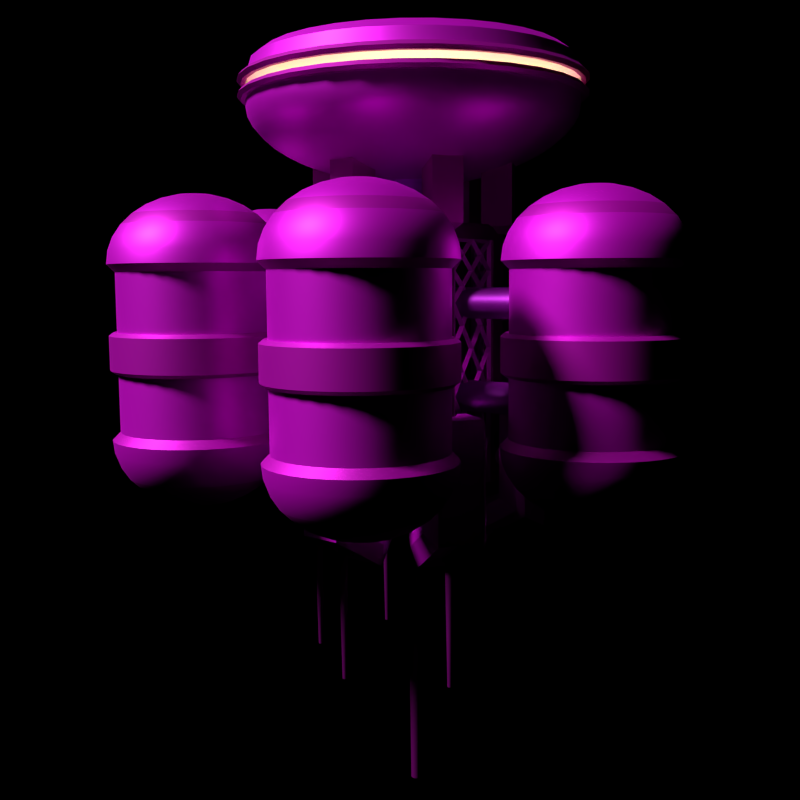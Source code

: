 # Source: 44_Independent_Skymining.blend  (saved by Blender 3.6.11; exported with 4.5.12 LTS)
import bpy
from mathutils import Matrix  # noqa: F401  (used for matrix-valued properties, if any)

bpy.ops.wm.read_factory_settings(use_empty=True)
scene = bpy.context.scene
scene.name = 'Scene'

# ---- collections
col_camera = bpy.data.collections.new('Camera'); scene.collection.children.link(col_camera)
col_ship = bpy.data.collections.new('Ship'); scene.collection.children.link(col_ship)
col_empties = bpy.data.collections.new('Empties'); scene.collection.children.link(col_empties)
col_es_camera = bpy.data.collections.new('ES Camera'); scene.collection.children.link(col_es_camera)
col_es_camera_001 = bpy.data.collections.new('ES Camera.001'); scene.collection.children.link(col_es_camera_001)

# ---- images (referenced by path relative to the original .blend; pixels are not part of the script)
import os
ASSET_DIR = os.environ.get("B2B_ASSET_DIR", "")  # directory of the original .blend (textures are referenced by path, not embedded)
HERE = os.path.dirname(os.path.abspath(__file__))  # packed textures are extracted next to this script under _unpacked/

def load_image(name, relpath, width, height, colorspace="sRGB"):
    """Load a texture the original file referenced (path relative to the .blend, or extracted next to this script)."""
    p = next((c for c in (os.path.join(HERE, relpath), os.path.join(ASSET_DIR, relpath)) if relpath and os.path.exists(c)), "")
    if p:
        img = bpy.data.images.load(p, check_existing=True)
        img.name = name
    else:  # same state as the original file: an image datablock whose file is absent (Cycles renders it pink)
        img = bpy.data.images.new(name, width, height)
        img.source = "FILE"
        img.filepath = "//" + (relpath or name)
    img.colorspace_settings.name = colorspace
    return img
img_indie_skymining = load_image('Indie Skymining', 'Indie Skymining.png', 1024, 1024, 'sRGB')

# ---- materials (node trees are filled in below, after node groups)
mat_pale_slate = bpy.data.materials.new('Pale Slate')
mat_pale_slate.diffuse_color = (0.6105, 0.6038, 0.6105, 1.0)
mat_nobel = bpy.data.materials.new('Nobel')
mat_nobel.diffuse_color = (0.4621, 0.4125, 0.4233, 1.0)
mat_rock_blue = bpy.data.materials.new('Rock Blue')
mat_rock_blue.diffuse_color = (0.3372, 0.4621, 0.5647, 1.0)
mat_electric_yellow_glow = bpy.data.materials.new('Electric Yellow Glow')
mat_electric_yellow_glow.diffuse_color = (0.9647, 0.9047, 0.3231, 1.0)
mat_dusty_gray = bpy.data.materials.new('Dusty Gray')
mat_dusty_gray.diffuse_color = (0.3813, 0.314, 0.3325, 1.0)
mat_flint = bpy.data.materials.new('Flint')
mat_flint.diffuse_color = (0.159, 0.1529, 0.1441, 1.0)
mat_spicy_pink = bpy.data.materials.new('Spicy Pink')
mat_spicy_pink.diffuse_color = (0.1878, 0.15, 0.159, 1.0)
mat_raven = bpy.data.materials.new('Raven')
mat_raven.diffuse_color = (0.2016, 0.2232, 0.2582, 1.0)

# ---- material node trees
mat_pale_slate.use_nodes = True; mat_pale_slate.node_tree.nodes.clear()
_N = mat_pale_slate.node_tree.nodes; _L = mat_pale_slate.node_tree.links
n0 = _N.new('ShaderNodeOutputMaterial'); n0.name = 'Material Output'; n0.location = (300, 300)
n1 = _N.new('ShaderNodeTexImage'); n1.name = 'Image Texture'; n1.location = (-539, 317)
n1.image = img_indie_skymining
n2 = _N.new('ShaderNodeBsdfPrincipled'); n2.name = 'Principled BSDF'; n2.location = (10, 300)
n2.distribution = 'GGX'
n2.subsurface_method = 'BURLEY'
n2.inputs[1].default_value = 0.7
n2.inputs[3].default_value = 1.45
n2.inputs[27].default_value = (0.0, 0.0, 0.0, 1.0)
n2.inputs[28].default_value = 1.0
n3 = _N.new('ShaderNodeMix'); n3.name = 'Mix'; n3.location = (-215, 343)
n3.data_type = 'RGBA'
n3.blend_type = 'MULTIPLY'
n3.inputs[6].default_value = (0.6105, 0.6038, 0.6105, 1.0)
_L.new(n2.outputs[0], n0.inputs[0])
_L.new(n1.outputs[1], n3.inputs[0])
_L.new(n3.outputs[2], n2.inputs[0])
_L.new(n1.outputs[0], n3.inputs[7])
n0.is_active_output = True
mat_nobel.use_nodes = True; mat_nobel.node_tree.nodes.clear()
_N = mat_nobel.node_tree.nodes; _L = mat_nobel.node_tree.links
n0 = _N.new('ShaderNodeOutputMaterial'); n0.name = 'Material Output'; n0.location = (300, 300)
n1 = _N.new('ShaderNodeTexImage'); n1.name = 'Image Texture'; n1.location = (-539, 317)
n1.image = img_indie_skymining
n2 = _N.new('ShaderNodeBsdfPrincipled'); n2.name = 'Principled BSDF'; n2.location = (10, 300)
n2.distribution = 'GGX'
n2.subsurface_method = 'BURLEY'
n2.inputs[1].default_value = 0.7
n2.inputs[3].default_value = 1.45
n2.inputs[27].default_value = (0.0, 0.0, 0.0, 1.0)
n2.inputs[28].default_value = 1.0
n3 = _N.new('ShaderNodeMix'); n3.name = 'Mix'; n3.location = (-215, 343)
n3.data_type = 'RGBA'
n3.blend_type = 'MULTIPLY'
n3.inputs[6].default_value = (0.4621, 0.4125, 0.4233, 1.0)
_L.new(n2.outputs[0], n0.inputs[0])
_L.new(n1.outputs[1], n3.inputs[0])
_L.new(n3.outputs[2], n2.inputs[0])
_L.new(n1.outputs[0], n3.inputs[7])
n0.is_active_output = True
mat_rock_blue.use_nodes = True; mat_rock_blue.node_tree.nodes.clear()
_N = mat_rock_blue.node_tree.nodes; _L = mat_rock_blue.node_tree.links
n0 = _N.new('ShaderNodeOutputMaterial'); n0.name = 'Material Output'; n0.location = (300, 300)
n1 = _N.new('ShaderNodeTexImage'); n1.name = 'Image Texture'; n1.location = (-539, 317)
n1.image = img_indie_skymining
n2 = _N.new('ShaderNodeMix'); n2.name = 'Mix'; n2.location = (-215, 343)
n2.data_type = 'RGBA'
n2.blend_type = 'MULTIPLY'
n2.inputs[6].default_value = (0.3372, 0.4621, 0.5647, 1.0)
n3 = _N.new('ShaderNodeBsdfPrincipled'); n3.name = 'Principled BSDF'; n3.location = (10, 300)
n3.distribution = 'GGX'
n3.subsurface_method = 'BURLEY'
n3.inputs[1].default_value = 0.7
n3.inputs[3].default_value = 1.45
n3.inputs[27].default_value = (0.0, 0.0, 0.0, 1.0)
n3.inputs[28].default_value = 1.0
_L.new(n3.outputs[0], n0.inputs[0])
_L.new(n1.outputs[1], n2.inputs[0])
_L.new(n1.outputs[0], n2.inputs[7])
_L.new(n2.outputs[2], n3.inputs[0])
n0.is_active_output = True
mat_electric_yellow_glow.use_nodes = True; mat_electric_yellow_glow.node_tree.nodes.clear()
_N = mat_electric_yellow_glow.node_tree.nodes; _L = mat_electric_yellow_glow.node_tree.links
n0 = _N.new('ShaderNodeBsdfPrincipled'); n0.name = 'Principled BSDF'; n0.location = (-200, 341)
n0.distribution = 'GGX'
n0.subsurface_method = 'BURLEY'
n0.inputs[1].default_value = 0.7
n0.inputs[3].default_value = 1.45
n0.inputs[4].default_value = 0.785
n0.inputs[27].default_value = (0.0, 0.0, 0.0, 1.0)
n0.inputs[28].default_value = 1.0
n1 = _N.new('ShaderNodeOutputMaterial'); n1.name = 'Material Output'; n1.location = (311, 341)
n2 = _N.new('ShaderNodeTexImage'); n2.name = 'Image Texture'; n2.location = (-704, 312)
n2.image = img_indie_skymining
n3 = _N.new('ShaderNodeEmission'); n3.name = 'Emission'; n3.location = (104, 130)
n3.inputs[0].default_value = (0.9647, 0.9047, 0.3231, 1.0)
n3.inputs[1].default_value = 8.0
n4 = _N.new('ShaderNodeMix'); n4.name = 'Mix'; n4.location = (-380, 338)
n4.data_type = 'RGBA'
n4.blend_type = 'MULTIPLY'
n4.inputs[6].default_value = (0.08866, 0.08438, 0.0865, 1.0)
_L.new(n0.outputs[0], n1.inputs[0])
_L.new(n3.outputs[0], n1.inputs[1])
_L.new(n2.outputs[1], n4.inputs[0])
_L.new(n2.outputs[0], n4.inputs[7])
_L.new(n4.outputs[2], n0.inputs[0])
n1.is_active_output = True
mat_dusty_gray.use_nodes = True; mat_dusty_gray.node_tree.nodes.clear()
_N = mat_dusty_gray.node_tree.nodes; _L = mat_dusty_gray.node_tree.links
n0 = _N.new('ShaderNodeOutputMaterial'); n0.name = 'Material Output'; n0.location = (300, 300)
n1 = _N.new('ShaderNodeTexImage'); n1.name = 'Image Texture'; n1.location = (-539, 317)
n1.image = img_indie_skymining
n2 = _N.new('ShaderNodeMix'); n2.name = 'Mix'; n2.location = (-215, 343)
n2.data_type = 'RGBA'
n2.blend_type = 'MULTIPLY'
n2.inputs[6].default_value = (0.3813, 0.314, 0.3325, 1.0)
n3 = _N.new('ShaderNodeBsdfPrincipled'); n3.name = 'Principled BSDF'; n3.location = (10, 300)
n3.distribution = 'GGX'
n3.subsurface_method = 'BURLEY'
n3.inputs[1].default_value = 0.7
n3.inputs[3].default_value = 1.45
n3.inputs[27].default_value = (0.0, 0.0, 0.0, 1.0)
n3.inputs[28].default_value = 1.0
_L.new(n3.outputs[0], n0.inputs[0])
_L.new(n1.outputs[1], n2.inputs[0])
_L.new(n1.outputs[0], n2.inputs[7])
_L.new(n2.outputs[2], n3.inputs[0])
n0.is_active_output = True
mat_flint.use_nodes = True; mat_flint.node_tree.nodes.clear()
_N = mat_flint.node_tree.nodes; _L = mat_flint.node_tree.links
n0 = _N.new('ShaderNodeOutputMaterial'); n0.name = 'Material Output'; n0.location = (300, 300)
n1 = _N.new('ShaderNodeBsdfPrincipled'); n1.name = 'Principled BSDF'; n1.location = (10, 300)
n1.distribution = 'GGX'
n1.subsurface_method = 'BURLEY'
n1.inputs[1].default_value = 0.7
n1.inputs[3].default_value = 1.45
n1.inputs[27].default_value = (0.0, 0.0, 0.0, 1.0)
n1.inputs[28].default_value = 1.0
n2 = _N.new('ShaderNodeTexImage'); n2.name = 'Image Texture'; n2.location = (-539, 317)
n2.image = img_indie_skymining
n3 = _N.new('ShaderNodeMix'); n3.name = 'Mix'; n3.location = (-215, 343)
n3.data_type = 'RGBA'
n3.blend_type = 'MULTIPLY'
n3.inputs[6].default_value = (0.159, 0.1529, 0.1441, 1.0)
_L.new(n1.outputs[0], n0.inputs[0])
_L.new(n2.outputs[1], n3.inputs[0])
_L.new(n2.outputs[0], n3.inputs[7])
_L.new(n3.outputs[2], n1.inputs[0])
n0.is_active_output = True
mat_spicy_pink.use_nodes = True; mat_spicy_pink.node_tree.nodes.clear()
_N = mat_spicy_pink.node_tree.nodes; _L = mat_spicy_pink.node_tree.links
n0 = _N.new('ShaderNodeOutputMaterial'); n0.name = 'Material Output'; n0.location = (300, 300)
n1 = _N.new('ShaderNodeBsdfPrincipled'); n1.name = 'Principled BSDF'; n1.location = (10, 300)
n1.distribution = 'GGX'
n1.subsurface_method = 'BURLEY'
n1.inputs[1].default_value = 0.7
n1.inputs[3].default_value = 1.45
n1.inputs[27].default_value = (0.0, 0.0, 0.0, 1.0)
n1.inputs[28].default_value = 1.0
n2 = _N.new('ShaderNodeTexImage'); n2.name = 'Image Texture'; n2.location = (-539, 317)
n2.image = img_indie_skymining
n3 = _N.new('ShaderNodeMix'); n3.name = 'Mix'; n3.location = (-215, 343)
n3.data_type = 'RGBA'
n3.blend_type = 'MULTIPLY'
n3.inputs[6].default_value = (0.1878, 0.15, 0.159, 1.0)
_L.new(n1.outputs[0], n0.inputs[0])
_L.new(n2.outputs[1], n3.inputs[0])
_L.new(n2.outputs[0], n3.inputs[7])
_L.new(n3.outputs[2], n1.inputs[0])
n0.is_active_output = True
mat_raven.use_nodes = True; mat_raven.node_tree.nodes.clear()
_N = mat_raven.node_tree.nodes; _L = mat_raven.node_tree.links
n0 = _N.new('ShaderNodeOutputMaterial'); n0.name = 'Material Output'; n0.location = (300, 300)
n1 = _N.new('ShaderNodeBsdfPrincipled'); n1.name = 'Principled BSDF'; n1.location = (10, 300)
n1.distribution = 'GGX'
n1.subsurface_method = 'BURLEY'
n1.inputs[1].default_value = 0.7
n1.inputs[3].default_value = 1.45
n1.inputs[27].default_value = (0.0, 0.0, 0.0, 1.0)
n1.inputs[28].default_value = 1.0
n2 = _N.new('ShaderNodeTexImage'); n2.name = 'Image Texture'; n2.location = (-539, 317)
n2.image = img_indie_skymining
n3 = _N.new('ShaderNodeMix'); n3.name = 'Mix'; n3.location = (-215, 343)
n3.data_type = 'RGBA'
n3.blend_type = 'MULTIPLY'
n3.inputs[6].default_value = (0.2016, 0.2232, 0.2582, 1.0)
_L.new(n1.outputs[0], n0.inputs[0])
_L.new(n2.outputs[1], n3.inputs[0])
_L.new(n2.outputs[0], n3.inputs[7])
_L.new(n3.outputs[2], n1.inputs[0])
n0.is_active_output = True

# ---- world
world_world = bpy.data.worlds.new('World'); scene.world = world_world
world_world.color = (0.0, 0.0, 0.0)
world_world.use_sun_shadow = False
world_world.sun_shadow_jitter_overblur = 0.0
world_world.cycles.sampling_method = 'NONE'
world_world.cycles.sample_map_resolution = 256

# ---- cameras
cam_camera = bpy.data.cameras.new('Camera')
cam_camera.clip_end = 100.0
cam_camera.lens = 46.0
cam_camera.ortho_scale = 7.314
cam_camera_005 = bpy.data.cameras.new('Camera.005')
cam_camera_005.type = 'ORTHO'
cam_camera_005.clip_end = 100.0
cam_camera_005.lens = 170.0
cam_camera_005.sensor_width = 32.0
cam_camera_005.sensor_height = 18.0
cam_camera_005.ortho_scale = 2.7
cam_camera_005.show_composition_thirds = True
cam_camera_005.dof.focus_distance = 0.0
cam_camera_001 = bpy.data.cameras.new('Camera.001')
cam_camera_001.type = 'ORTHO'
cam_camera_001.clip_end = 100.0
cam_camera_001.lens = 170.0
cam_camera_001.sensor_width = 32.0
cam_camera_001.sensor_height = 18.0
cam_camera_001.ortho_scale = 2.7
cam_camera_001.show_composition_thirds = True
cam_camera_001.dof.focus_distance = 0.0

# ---- lights
light_light = bpy.data.lights.new('Light', 'SUN')
light_light.transmission_factor = 0.0
light_light.angle = 0.1993
light_light.energy = 6.5
light_light.shadow_soft_size = 0.1
light_light.shadow_cascade_max_distance = 1000.0
light_sun_006 = bpy.data.lights.new('Sun.006', 'SUN')
light_sun_006.transmission_factor = 0.0
light_sun_006.angle = 0.1993
light_sun_006.energy = 5.0
light_sun_006.shadow_buffer_clip_start = 0.5
light_sun_006.shadow_soft_size = 0.1
light_sun_006.shadow_cascade_max_distance = 1000.0
light_sun_006.cycles.use_multiple_importance_sampling = False
light_point_005 = bpy.data.lights.new('Point.005', 'POINT')
light_point_005.color = (0.7187, 0.8527, 1.0)
light_point_005.transmission_factor = 0.0
light_point_005.energy = 2000.0
light_point_005.shadow_buffer_clip_start = 0.5
light_point_005.shadow_soft_size = 0.1
light_point_005.use_absolute_resolution = True
light_point_005.cycles.use_multiple_importance_sampling = False
light_sun_001 = bpy.data.lights.new('Sun.001', 'SUN')
light_sun_001.transmission_factor = 0.0
light_sun_001.angle = 0.1993
light_sun_001.energy = 5.0
light_sun_001.shadow_buffer_clip_start = 0.5
light_sun_001.shadow_soft_size = 0.1
light_sun_001.shadow_cascade_max_distance = 1000.0
light_sun_001.cycles.use_multiple_importance_sampling = False
light_point_001 = bpy.data.lights.new('Point.001', 'POINT')
light_point_001.color = (0.7187, 0.8527, 1.0)
light_point_001.transmission_factor = 0.0
light_point_001.energy = 2000.0
light_point_001.shadow_buffer_clip_start = 0.5
light_point_001.shadow_soft_size = 0.1
light_point_001.use_absolute_resolution = True
light_point_001.cycles.use_multiple_importance_sampling = False

# ---- meshes
me_sphere = bpy.data.meshes.new('Sphere')
me_sphere.from_pydata([(0.2609, -0.08855, 0.275), (0.2558, -0.08685, 0.318), (0.241, -0.08181, 0.3593), (0.2169, -0.07362, 0.3974), (0.1845, -0.06261, 0.4308), (0.1449, -0.04919, 0.4582), (0.09982, -0.03389, 0.4786), (0.05089, -0.01727, 0.4911), (0.2731, -0.03596, 0.275), (0.2679, -0.03527, 0.318), (0.2523, -0.03322, 0.3593), (0.2271, -0.0299, 0.3974), (0.1931, -0.02542, 0.4308), (0.1517, -0.01998, 0.4582), (0.1045, -0.01376, 0.4786), (0.05328, -0.007015, 0.4911), (0.2749, 0.01802, 0.275), (0.2696, 0.01767, 0.318), (0.254, 0.01665, 0.3593), (0.2286, 0.01498, 0.3974), (0.1944, 0.01274, 0.4308), (0.1527, 0.01001, 0.4582), (0.1052, 0.006895, 0.4786), (0.05363, 0.003515, 0.4911), (0.2661, 0.0713, 0.275), (0.261, 0.06993, 0.318), (0.2458, 0.06587, 0.3593), (0.2212, 0.05928, 0.3974), (0.1882, 0.05041, 0.4308), (0.1478, 0.03961, 0.4582), (0.1018, 0.02728, 0.4786), (0.05191, 0.01391, 0.4911), (0.2471, 0.1218, 0.275), (0.2423, 0.1195, 0.318), (0.2283, 0.1126, 0.3593), (0.2054, 0.1013, 0.3974), (0.1747, 0.08615, 0.4308), (0.1373, 0.06769, 0.4582), (0.09455, 0.04663, 0.4786), (0.0482, 0.02377, 0.4911), (0.2185, 0.1677, 0.275), (0.2143, 0.1645, 0.318), (0.2019, 0.1549, 0.3593), (0.1817, 0.1394, 0.3974), (0.1545, 0.1186, 0.4308), (0.1214, 0.09317, 0.4582), (0.08363, 0.06417, 0.4786), (0.04264, 0.03272, 0.4911), (0.1816, 0.2071, 0.275), (0.1781, 0.2031, 0.318), (0.1678, 0.1913, 0.3593), (0.151, 0.1722, 0.3974), (0.1284, 0.1464, 0.4308), (0.1009, 0.1151, 0.4582), (0.06951, 0.07926, 0.4786), (0.03543, 0.04041, 0.4911), (0.1377, 0.2386, 0.275), (0.1351, 0.234, 0.318), (0.1273, 0.2204, 0.3593), (0.1145, 0.1984, 0.3974), (0.09739, 0.1687, 0.4308), (0.07652, 0.1325, 0.4582), (0.05271, 0.0913, 0.4786), (0.02687, 0.04654, 0.4911), (0.1252, 0.2169, 0.0625), (0.1651, 0.1883, 0.0625), (0.2483, -0.03269, 0.0625), (0.2371, -0.0805, 0.0625), (0.2499, 0.01638, 0.0625), (0.1987, 0.1525, 0.0625), (0.2169, -0.1252, 0.0625), (0.2246, 0.1108, 0.0625), (0.2419, 0.06482, 0.0625), (0.1252, 0.2169, 0.25), (0.1651, 0.1883, 0.25), (0.1987, 0.1525, 0.25), (0.2246, 0.1108, 0.25), (0.2419, 0.06482, 0.25), (0.2499, 0.01638, 0.25), (0.2483, -0.03269, 0.25), (0.2371, -0.0805, 0.25), (0.2169, -0.1252, 0.25), (0.04654, -0.02687, 0.4911), (0.0913, -0.05271, 0.4786), (0.1325, -0.07652, 0.4582), (0.1687, -0.09739, 0.4308), (0.1984, -0.1145, 0.3974), (0.2204, -0.1273, 0.3593), (0.234, -0.1351, 0.318), (0.2386, -0.1377, 0.275), (1.49e-08, 2.235e-08, 0.4954), (0.1304, 0.2259, 0.0651), (0.1377, 0.2386, 0.05375), (0.1816, 0.2071, 0.05375), (0.172, 0.1961, 0.0651), (0.2586, -0.03405, 0.0651), (0.2731, -0.03596, 0.05375), (0.2609, -0.08855, 0.05375), (0.247, -0.08385, 0.0651), (0.2603, 0.01706, 0.0651), (0.2749, 0.01802, 0.05375), (0.2185, 0.1677, 0.05375), (0.2069, 0.1588, 0.0651), (0.2386, -0.1377, 0.05375), (0.2259, -0.1304, 0.0651), (0.2471, 0.1218, 0.05375), (0.234, 0.1154, 0.0651), (0.2661, 0.0713, 0.05375), (0.252, 0.06751, 0.0651), (0.1377, 0.2386, 0.0), (0.1816, 0.2071, -2.98e-08), (0.2185, 0.1677, -2.98e-08), (0.2731, -0.03596, 0.0), (0.2609, -0.08855, -2.98e-08), (0.2749, 0.01802, 0.0), (0.2386, -0.1377, -2.98e-08), (0.2661, 0.0713, -2.98e-08), (0.2471, 0.1218, -2.98e-08)], [], [(6, 7, 82, 83), (7, 90, 82), (0, 1, 88, 89), (1, 2, 87, 88), (2, 3, 86, 87), (3, 4, 85, 86), (4, 5, 84, 85), (5, 6, 83, 84), (11, 12, 4, 3), (12, 13, 5, 4), (13, 14, 6, 5), (14, 15, 7, 6), (15, 90, 7), (8, 9, 1, 0), (9, 10, 2, 1), (10, 11, 3, 2), (23, 90, 15), (16, 17, 9, 8), (17, 18, 10, 9), (18, 19, 11, 10), (19, 20, 12, 11), (20, 21, 13, 12), (21, 22, 14, 13), (22, 23, 15, 14), (27, 28, 20, 19), (28, 29, 21, 20), (29, 30, 22, 21), (30, 31, 23, 22), (31, 90, 23), (24, 25, 17, 16), (25, 26, 18, 17), (26, 27, 19, 18), (39, 90, 31), (32, 33, 25, 24), (33, 34, 26, 25), (34, 35, 27, 26), (35, 36, 28, 27), (36, 37, 29, 28), (37, 38, 30, 29), (38, 39, 31, 30), (44, 45, 37, 36), (45, 46, 38, 37), (46, 47, 39, 38), (47, 90, 39), (40, 41, 33, 32), (41, 42, 34, 33), (42, 43, 35, 34), (43, 44, 36, 35), (48, 49, 41, 40), (49, 50, 42, 41), (50, 51, 43, 42), (51, 52, 44, 43), (52, 53, 45, 44), (53, 54, 46, 45), (54, 55, 47, 46), (55, 90, 47), (60, 61, 53, 52), (61, 62, 54, 53), (62, 63, 55, 54), (63, 90, 55), (56, 57, 49, 48), (57, 58, 50, 49), (58, 59, 51, 50), (59, 60, 52, 51), (72, 68, 99, 108), (65, 69, 102, 94), (71, 72, 108, 106), (69, 71, 106, 102), (67, 70, 104, 98), (64, 65, 94, 91), (66, 67, 98, 95), (68, 66, 95, 99), (78, 77, 24, 16), (74, 73, 56, 48), (80, 79, 8, 0), (76, 75, 40, 32), (81, 80, 0, 89), (77, 76, 32, 24), (79, 78, 16, 8), (75, 74, 48, 40), (100, 107, 108, 99), (107, 105, 106, 108), (105, 101, 102, 106), (103, 97, 98, 104), (101, 93, 94, 102), (96, 100, 99, 95), (97, 96, 95, 98), (93, 92, 91, 94), (67, 80, 81, 70), (64, 73, 74, 65), (65, 74, 75, 69), (69, 75, 76, 71), (71, 76, 77, 72), (72, 77, 78, 68), (68, 78, 79, 66), (66, 79, 80, 67), (105, 107, 116, 117), (97, 103, 115, 113), (100, 96, 112, 114), (107, 100, 114, 116), (101, 105, 117, 111), (92, 93, 110, 109), (93, 101, 111, 110), (96, 97, 113, 112)])
me_sphere.polygons.foreach_set('use_smooth', [True] * 104)
me_sphere.polygons.foreach_set('material_index', [0, 0, 0, 0, 0, 1, 0, 0, 1, 0, 0, 0, 0, 0, 0, 0, 0, 0, 0, 0, 1, 0, 0, 0, 1, 0, 0, 0, 0, 0, 0, 0, 0, 0, 0, 0, 1, 0, 0, 0, 0, 0, 0, 0, 0, 0, 0, 1, 0, 0, 0, 1, 0, 0, 0, 0, 0, 0, 0, 0, 0, 0, 0, 1, 1, 1, 1, 1, 1, 1, 1, 1, 1, 1, 1, 1, 1, 1, 1, 1, 1, 1, 1, 1, 1, 1, 1, 1, 0, 0, 0, 0, 0, 0, 0, 0, 1, 1, 1, 1, 1, 1, 1, 1])
_uv = me_sphere.uv_layers.new(name='UVMap')
_uv.uv.foreach_set('vector', [0.5397, 0.7683, 0.546, 0.7394, 0.5518, 0.74, 0.5512, 0.7698, 0.546, 0.7394, 0.5518, 0.7099, 0.5518, 0.74, 0.3589, 0.6379, 0.3825, 0.6319, 0.3908, 0.6604, 0.3673, 0.6674, 0.3825, 0.6319, 0.4059, 0.6255, 0.4147, 0.6521, 0.3908, 0.6604, 0.4059, 0.6255, 0.4301, 0.6185, 0.4388, 0.642, 0.4147, 0.6521, 0.4301, 0.6185, 0.4556, 0.6104, 0.4634, 0.6306, 0.4388, 0.642, 0.5261, 0.8235, 0.5331, 0.7963, 0.5497, 0.7989, 0.5475, 0.8271, 0.5331, 0.7963, 0.5397, 0.7683, 0.5512, 0.7698, 0.5497, 0.7989, 0.4242, 0.5945, 0.4504, 0.5893, 0.4556, 0.6104, 0.4301, 0.6185, 0.5057, 0.8163, 0.5173, 0.7909, 0.5331, 0.7963, 0.5261, 0.8235, 0.5173, 0.7909, 0.5289, 0.7647, 0.5397, 0.7683, 0.5331, 0.7963, 0.5289, 0.7647, 0.5404, 0.7377, 0.546, 0.7394, 0.5397, 0.7683, 0.5404, 0.7377, 0.5518, 0.7099, 0.546, 0.7394, 0.3524, 0.6079, 0.3761, 0.6036, 0.3825, 0.6319, 0.3589, 0.6379, 0.3761, 0.6036, 0.3997, 0.5992, 0.4059, 0.6255, 0.3825, 0.6319, 0.3997, 0.5992, 0.4242, 0.5945, 0.4301, 0.6185, 0.4059, 0.6255, 0.5352, 0.7349, 0.5518, 0.7099, 0.5404, 0.7377, 0.348, 0.5774, 0.3721, 0.5749, 0.3761, 0.6036, 0.3524, 0.6079, 0.3721, 0.5749, 0.396, 0.5726, 0.3997, 0.5992, 0.3761, 0.6036, 0.396, 0.5726, 0.4206, 0.5703, 0.4242, 0.5945, 0.3997, 0.5992, 0.4206, 0.5703, 0.4473, 0.5677, 0.4504, 0.5893, 0.4242, 0.5945, 0.4869, 0.8057, 0.5028, 0.7828, 0.5173, 0.7909, 0.5057, 0.8163, 0.5028, 0.7828, 0.5189, 0.7592, 0.5289, 0.7647, 0.5173, 0.7909, 0.5189, 0.7592, 0.5352, 0.7349, 0.5404, 0.7377, 0.5289, 0.7647, 0.4193, 0.5458, 0.4464, 0.5457, 0.4473, 0.5677, 0.4206, 0.5703, 0.4703, 0.7918, 0.49, 0.7722, 0.5028, 0.7828, 0.4869, 0.8057, 0.49, 0.7722, 0.5101, 0.752, 0.5189, 0.7592, 0.5028, 0.7828, 0.5101, 0.752, 0.5307, 0.7312, 0.5352, 0.7349, 0.5189, 0.7592, 0.5307, 0.7312, 0.5518, 0.7099, 0.5352, 0.7349, 0.3461, 0.5462, 0.3707, 0.546, 0.3721, 0.5749, 0.348, 0.5774, 0.3707, 0.546, 0.3945, 0.5459, 0.396, 0.5726, 0.3721, 0.5749, 0.3945, 0.5459, 0.4193, 0.5458, 0.4206, 0.5703, 0.396, 0.5726, 0.527, 0.7267, 0.5518, 0.7099, 0.5307, 0.7312, 0.3474, 0.515, 0.3717, 0.5171, 0.3707, 0.546, 0.3461, 0.5462, 0.3717, 0.5171, 0.3956, 0.5191, 0.3945, 0.5459, 0.3707, 0.546, 0.3956, 0.5191, 0.4204, 0.5213, 0.4193, 0.5458, 0.3945, 0.5459, 0.4204, 0.5213, 0.4471, 0.5237, 0.4464, 0.5457, 0.4193, 0.5458, 0.4566, 0.7753, 0.4794, 0.7595, 0.49, 0.7722, 0.4703, 0.7918, 0.4794, 0.7595, 0.5028, 0.7433, 0.5101, 0.752, 0.49, 0.7722, 0.5028, 0.7433, 0.527, 0.7267, 0.5307, 0.7312, 0.5101, 0.752, 0.446, 0.7566, 0.4712, 0.7451, 0.4794, 0.7595, 0.4566, 0.7753, 0.4712, 0.7451, 0.4972, 0.7334, 0.5028, 0.7433, 0.4794, 0.7595, 0.4972, 0.7334, 0.5242, 0.7216, 0.527, 0.7267, 0.5028, 0.7433, 0.5242, 0.7216, 0.5518, 0.7099, 0.527, 0.7267, 0.3513, 0.4843, 0.3752, 0.4883, 0.3717, 0.5171, 0.3474, 0.515, 0.3752, 0.4883, 0.399, 0.4923, 0.3956, 0.5191, 0.3717, 0.5171, 0.399, 0.4923, 0.4237, 0.4968, 0.4204, 0.5213, 0.3956, 0.5191, 0.4237, 0.4968, 0.4503, 0.5019, 0.4471, 0.5237, 0.4204, 0.5213, 0.3574, 0.4541, 0.381, 0.4596, 0.3752, 0.4883, 0.3513, 0.4843, 0.381, 0.4596, 0.4048, 0.4656, 0.399, 0.4923, 0.3752, 0.4883, 0.4048, 0.4656, 0.4294, 0.4725, 0.4237, 0.4968, 0.399, 0.4923, 0.4294, 0.4725, 0.4557, 0.4804, 0.4503, 0.5019, 0.4237, 0.4968, 0.4388, 0.7365, 0.4657, 0.7295, 0.4712, 0.7451, 0.446, 0.7566, 0.4657, 0.7295, 0.4936, 0.7226, 0.4972, 0.7334, 0.4712, 0.7451, 0.4936, 0.7226, 0.5224, 0.716, 0.5242, 0.7216, 0.4972, 0.7334, 0.5224, 0.716, 0.5518, 0.7099, 0.5242, 0.7216, 0.4352, 0.7155, 0.463, 0.713, 0.4657, 0.7295, 0.4388, 0.7365, 0.463, 0.713, 0.4919, 0.7112, 0.4936, 0.7226, 0.4657, 0.7295, 0.4919, 0.7112, 0.5217, 0.7102, 0.5224, 0.716, 0.4936, 0.7226, 0.5217, 0.7102, 0.5518, 0.7099, 0.5224, 0.716, 0.3651, 0.4245, 0.3888, 0.4309, 0.381, 0.4596, 0.3574, 0.4541, 0.3888, 0.4309, 0.413, 0.4387, 0.4048, 0.4656, 0.381, 0.4596, 0.413, 0.4387, 0.4378, 0.4482, 0.4294, 0.4725, 0.4048, 0.4656, 0.4378, 0.4482, 0.4634, 0.4595, 0.4557, 0.4804, 0.4294, 0.4725, 0.64, 0.8444, 0.6423, 0.8716, 0.6364, 0.8726, 0.634, 0.8444, 0.6606, 0.766, 0.6493, 0.7908, 0.6436, 0.7888, 0.6554, 0.7631, 0.6423, 0.8172, 0.64, 0.8444, 0.634, 0.8444, 0.6364, 0.8162, 0.6493, 0.7908, 0.6423, 0.8172, 0.6364, 0.8162, 0.6436, 0.7888, 0.6606, 0.9228, 0.6761, 0.9453, 0.6715, 0.9492, 0.6554, 0.9257, 0.6761, 0.7435, 0.6606, 0.766, 0.6554, 0.7631, 0.6715, 0.7396, 0.6493, 0.898, 0.6606, 0.9228, 0.6554, 0.9257, 0.6436, 0.9, 0.6423, 0.8716, 0.6493, 0.898, 0.6436, 0.9, 0.6364, 0.8726, 0.8003, 0.8388, 0.7984, 0.8661, 0.7787, 0.8661, 0.7808, 0.8361, 0.8152, 0.9457, 0.828, 0.9698, 0.8113, 0.9802, 0.7972, 0.9536, 0.8152, 0.7865, 0.8059, 0.8121, 0.787, 0.8067, 0.7972, 0.7785, 0.8003, 0.8933, 0.8059, 0.92, 0.787, 0.9254, 0.7808, 0.896, 0.828, 0.7623, 0.8152, 0.7865, 0.7972, 0.7785, 0.8113, 0.7519, 0.7984, 0.8661, 0.8003, 0.8933, 0.7808, 0.896, 0.7787, 0.8661, 0.8059, 0.8121, 0.8003, 0.8388, 0.7808, 0.8361, 0.787, 0.8067, 0.8059, 0.92, 0.8152, 0.9457, 0.7972, 0.9536, 0.787, 0.9254, 0.6263, 0.8744, 0.6237, 0.8444, 0.634, 0.8444, 0.6364, 0.8726, 0.6237, 0.8444, 0.6263, 0.8144, 0.6364, 0.8162, 0.634, 0.8444, 0.6263, 0.8144, 0.6339, 0.7854, 0.6436, 0.7888, 0.6364, 0.8162, 0.6634, 0.9557, 0.6464, 0.9308, 0.6554, 0.9257, 0.6715, 0.9492, 0.6339, 0.7854, 0.6464, 0.758, 0.6554, 0.7631, 0.6436, 0.7888, 0.6339, 0.9034, 0.6263, 0.8744, 0.6364, 0.8726, 0.6436, 0.9, 0.6464, 0.9308, 0.6339, 0.9034, 0.6436, 0.9, 0.6554, 0.9257, 0.6464, 0.758, 0.6634, 0.7331, 0.6715, 0.7396, 0.6554, 0.7631, 0.1048, 0.5666, 0.0005736, 0.5666, 0.0005736, 0.5393, 0.1048, 0.5393, 0.1048, 0.7577, 0.0005736, 0.7577, 0.0005736, 0.7304, 0.1048, 0.7304, 0.1048, 0.7304, 0.0005736, 0.7304, 0.0005736, 0.7031, 0.1048, 0.7031, 0.1048, 0.7031, 0.0005736, 0.7031, 0.0005736, 0.6758, 0.1048, 0.6758, 0.1048, 0.6758, 0.0005736, 0.6758, 0.0005736, 0.6485, 0.1048, 0.6485, 0.1048, 0.6485, 0.0005736, 0.6485, 0.0005736, 0.6212, 0.1048, 0.6212, 0.1048, 0.6212, 0.0005736, 0.6212, 0.0005736, 0.5939, 0.1048, 0.5939, 0.1048, 0.5939, 0.0005736, 0.5939, 0.0005736, 0.5666, 0.1048, 0.5666, 0.8347, 0.7477, 0.8347, 0.7177, 0.8646, 0.7177, 0.8646, 0.7477, 0.8347, 0.6276, 0.8347, 0.5976, 0.8646, 0.5976, 0.8646, 0.6276, 0.8347, 0.6877, 0.8347, 0.6576, 0.8646, 0.6576, 0.8646, 0.6877, 0.8347, 0.7177, 0.8347, 0.6877, 0.8646, 0.6877, 0.8646, 0.7177, 0.8347, 0.7778, 0.8347, 0.7477, 0.8646, 0.7477, 0.8646, 0.7778, 0.8347, 0.8378, 0.8347, 0.8078, 0.8646, 0.8078, 0.8646, 0.8378, 0.8347, 0.8078, 0.8347, 0.7778, 0.8646, 0.7778, 0.8646, 0.8078, 0.8347, 0.6576, 0.8347, 0.6276, 0.8646, 0.6276, 0.8646, 0.6576])
me_sphere.materials.append(mat_pale_slate)
me_sphere.materials.append(mat_nobel)
me_sphere.update()
me_cylinder = bpy.data.meshes.new('Cylinder')
me_cylinder.from_pydata([(0.3056, -0.4573, -0.22), (0.2105, -0.5081, -0.22), (0.0, -0.55, -0.22), (5.896e-09, -0.5444, -0.2512), (5.272e-09, -0.5284, -0.2819), (4.786e-09, -0.5027, -0.3118), (4.439e-09, -0.4685, -0.3404), (4.231e-09, -0.4267, -0.3672), (4.162e-09, -0.3781, -0.3919), (4.231e-09, -0.3239, -0.4139), (4.439e-09, -0.2648, -0.433), (4.786e-09, -0.202, -0.4485), (5.272e-09, -0.1362, -0.4602), (0.1073, -0.5394, -0.22), (0.1062, -0.534, -0.2512), (0.1031, -0.5182, -0.2819), (0.09808, -0.4931, -0.3118), (0.0914, -0.4595, -0.3404), (0.08324, -0.4185, -0.3672), (0.07377, -0.3709, -0.3919), (0.06318, -0.3176, -0.4139), (0.05166, -0.2597, -0.433), (0.0394, -0.1981, -0.4485), (0.02658, -0.1336, -0.4602), (0.2083, -0.503, -0.2512), (0.2022, -0.4881, -0.2819), (0.1924, -0.4645, -0.3118), (0.1793, -0.4329, -0.3404), (0.1633, -0.3942, -0.3672), (0.1447, -0.3493, -0.3919), (0.1239, -0.2992, -0.4139), (0.1013, -0.2447, -0.433), (0.07728, -0.1866, -0.4485), (0.05213, -0.1259, -0.4602), (0.3025, -0.4527, -0.2512), (0.2935, -0.4393, -0.2819), (0.2793, -0.418, -0.3118), (0.2603, -0.3896, -0.3404), (0.237, -0.3548, -0.3672), (0.2101, -0.3144, -0.3919), (0.1799, -0.2693, -0.4139), (0.1471, -0.2202, -0.433), (0.1122, -0.1679, -0.4485), (0.07568, -0.1133, -0.4602), (0.3889, -0.3889, -0.22), (0.385, -0.385, -0.2512), (0.3736, -0.3736, -0.2819), (0.3555, -0.3555, -0.3118), (0.3313, -0.3313, -0.3404), (0.3017, -0.3017, -0.3672), (0.2674, -0.2674, -0.3919), (0.229, -0.229, -0.4139), (0.1873, -0.1873, -0.433), (0.1428, -0.1428, -0.4485), (0.09633, -0.09633, -0.4602), (0.3056, -0.4573, -0.1493), (0.3056, -0.4573, -0.174), (0.3056, -0.4573, -0.1986), (0.2105, -0.5081, -0.1246), (0.2105, -0.5081, -0.1493), (0.2105, -0.5081, -0.174), (0.2105, -0.5081, -0.1986), (0.0, -0.55, -0.1246), (0.0, -0.55, -0.1493), (0.0, -0.55, -0.174), (0.0, -0.55, -0.1986), (0.3889, -0.3889, -0.1246), (0.3889, -0.3889, -0.1493), (0.3889, -0.3889, -0.174), (0.3889, -0.3889, -0.1986), (0.1073, -0.5394, -0.1246), (0.1073, -0.5394, -0.1493), (0.1073, -0.5394, -0.174), (0.1073, -0.5394, -0.1986), (0.3056, -0.4573, -0.1246), (0.3208, -0.4802, -0.1378), (0.3138, -0.4697, -0.1246), (0.3138, -0.4697, -0.1493), (0.3208, -0.4802, -0.1882), (0.3139, -0.4697, -0.174), (0.3139, -0.4698, -0.1986), (0.221, -0.5335, -0.1378), (0.2162, -0.5219, -0.1246), (0.2162, -0.5219, -0.1493), (0.221, -0.5335, -0.1882), (0.2162, -0.5219, -0.174), (0.2162, -0.522, -0.1986), (-1.164e-10, -0.5649, -0.1246), (0.0, -0.5649, -0.1493), (6.343e-11, -0.5775, -0.1378), (0.0, -0.5775, -0.1882), (-2.328e-10, -0.5649, -0.174), (0.0, -0.565, -0.1986), (0.4084, -0.4084, -0.1378), (0.3994, -0.3994, -0.1246), (0.3994, -0.3994, -0.1493), (0.4084, -0.4084, -0.1882), (0.3995, -0.3995, -0.174), (0.3995, -0.3995, -0.1986), (0.1102, -0.554, -0.1246), (0.1102, -0.554, -0.1493), (0.1127, -0.5664, -0.1378), (0.1102, -0.5541, -0.174), (0.1102, -0.5542, -0.1986), (0.1127, -0.5664, -0.1882), (7.451e-09, -0.1362, -1.504), (0.02658, -0.1336, -1.504), (0.05213, -0.1259, -1.504), (0.07568, -0.1133, -1.504), (0.09633, -0.09633, -1.504), (1.318e-09, -0.03406, -1.629), (0.006644, -0.0334, -1.629), (0.01303, -0.03146, -1.629), (0.01892, -0.02832, -1.629), (0.02408, -0.02408, -1.629), (9.884e-10, -0.02554, -1.652), (0.004983, -0.02505, -1.652), (0.009775, -0.0236, -1.652), (0.01419, -0.02124, -1.652), (0.01806, -0.01806, -1.652), (3.295e-10, -0.008514, -2.548), (0.001661, -0.008351, -2.548), (0.003258, -0.007866, -2.548), (0.00473, -0.007079, -2.548), (0.00602, -0.00602, -2.548), (0.0, -0.008514, -1.652), (0.001661, -0.008351, -1.652), (0.003258, -0.007866, -1.652), (0.00473, -0.007079, -1.652), (0.00602, -0.00602, -1.652), (0.0, 0.0, -1.652), (4.645e-10, -0.012, -2.548), (4.229e-10, -0.01717, -2.543), (0.002342, -0.01177, -2.548), (0.003349, -0.01684, -2.543), (0.004594, -0.01109, -2.548), (0.006569, -0.01586, -2.543), (0.006669, -0.009981, -2.548), (0.009537, -0.01427, -2.543), (0.01214, -0.01214, -2.543), (0.008488, -0.008488, -2.548), (1.123e-09, -0.02903, -1.652), (1.318e-09, -0.03406, -1.647), (0.005664, -0.02847, -1.652), (0.006644, -0.0334, -1.647), (0.01111, -0.02682, -1.652), (0.01303, -0.03146, -1.647), (0.01613, -0.02414, -1.652), (0.01892, -0.02832, -1.647), (0.02408, -0.02408, -1.647), (0.02053, -0.02053, -1.652), (0.1859, -0.1859, -0.05), (0.1461, -0.2186, -0.05), (0.1006, -0.2429, -0.05), (0.0513, -0.2579, -0.05), (0.0, -0.2629, -0.05), (0.09296, -0.09296, 2.384e-07), (0.07304, -0.1093, 2.384e-07), (0.05031, -0.1215, 2.384e-07), (0.02565, -0.1289, 2.384e-07), (0.0, -0.1315, 2.272e-07), (0.0, 0.0, 1.978e-06), (0.3505, -0.3505, -0.05), (0.3784, -0.3784, -0.07856), (0.2754, -0.4122, -0.05), (0.2973, -0.4449, -0.07856), (0.1897, -0.458, -0.05), (0.2048, -0.4944, -0.07856), (0.09671, -0.4862, -0.05), (0.1044, -0.5248, -0.07856), (0.0, -0.5351, -0.07856), (2.328e-10, -0.4957, -0.05)], [], [(7, 8, 19, 18), (4, 5, 16, 15), (11, 12, 23, 22), (8, 9, 20, 19), (5, 6, 17, 16), (2, 3, 14, 13), (9, 10, 21, 20), (6, 7, 18, 17), (3, 4, 15, 14), (10, 11, 22, 21), (13, 14, 24, 1), (20, 21, 31, 30), (17, 18, 28, 27), (14, 15, 25, 24), (21, 22, 32, 31), (18, 19, 29, 28), (15, 16, 26, 25), (22, 23, 33, 32), (19, 20, 30, 29), (16, 17, 27, 26), (25, 26, 36, 35), (32, 33, 43, 42), (29, 30, 40, 39), (26, 27, 37, 36), (1, 24, 34, 0), (30, 31, 41, 40), (27, 28, 38, 37), (24, 25, 35, 34), (31, 32, 42, 41), (28, 29, 39, 38), (34, 35, 46, 45), (41, 42, 53, 52), (38, 39, 50, 49), (35, 36, 47, 46), (42, 43, 54, 53), (39, 40, 51, 50), (36, 37, 48, 47), (0, 34, 45, 44), (40, 41, 52, 51), (37, 38, 49, 48), (13, 73, 65, 2), (72, 64, 91, 102), (72, 71, 63, 64), (59, 55, 77, 83), (1, 61, 73, 13), (60, 59, 71, 72), (0, 57, 61, 1), (56, 55, 59, 60), (44, 69, 57, 0), (68, 67, 55, 56), (56, 60, 85, 79), (58, 70, 99, 82), (74, 58, 82, 76), (55, 67, 95, 77), (65, 73, 103, 92), (70, 62, 87, 99), (60, 72, 102, 85), (71, 59, 83, 100), (68, 56, 79, 97), (66, 74, 76, 94), (63, 71, 100, 88), (73, 61, 86, 103), (57, 69, 98, 80), (61, 57, 80, 86), (164, 162, 151, 152), (164, 152, 153, 166), (166, 153, 154, 168), (171, 168, 154, 155), (70, 58, 167, 169), (104, 90, 92, 103), (102, 91, 90, 104), (101, 89, 88, 100), (99, 87, 89, 101), (84, 104, 103, 86), (85, 102, 104, 84), (81, 101, 100, 83), (82, 99, 101, 81), (78, 84, 86, 80), (79, 85, 84, 78), (75, 81, 83, 77), (76, 82, 81, 75), (96, 78, 80, 98), (97, 79, 78, 96), (93, 75, 77, 95), (94, 76, 75, 93), (62, 70, 169, 170), (58, 74, 165, 167), (54, 43, 108, 109), (33, 23, 106, 107), (23, 12, 105, 106), (43, 33, 107, 108), (109, 108, 113, 114), (107, 106, 111, 112), (108, 107, 112, 113), (106, 105, 110, 111), (137, 135, 122, 123), (140, 137, 123, 124), (135, 133, 121, 122), (118, 117, 136, 138), (116, 115, 132, 134), (119, 118, 138, 139), (117, 116, 134, 136), (122, 121, 126, 127), (124, 123, 128, 129), (121, 120, 125, 126), (123, 122, 127, 128), (128, 127, 126, 125, 130, 129), (131, 133, 134, 132), (136, 134, 133, 135), (135, 137, 138, 136), (137, 140, 139, 138), (133, 131, 120, 121), (117, 145, 143, 116), (118, 147, 145, 117), (119, 150, 147, 118), (114, 113, 148, 149), (111, 110, 142, 144), (112, 111, 144, 146), (113, 112, 146, 148), (141, 143, 144, 142), (146, 144, 143, 145), (145, 147, 148, 146), (147, 150, 149, 148), (116, 143, 141, 115), (153, 158, 159, 154), (151, 156, 157, 152), (154, 159, 160, 155), (152, 157, 158, 153), (156, 161, 160, 159, 158, 157), (162, 164, 165, 163), (164, 166, 167, 165), (166, 168, 169, 167), (168, 171, 170, 169), (74, 66, 163, 165)])
me_cylinder.polygons.foreach_set('use_smooth', [True] * 134)
me_cylinder.polygons.foreach_set('material_index', [1, 1, 1, 1, 1, 1, 1, 1, 1, 1, 1, 1, 1, 1, 1, 1, 1, 1, 1, 1, 1, 1, 1, 1, 1, 1, 1, 1, 1, 1, 1, 1, 1, 1, 1, 1, 1, 1, 1, 1, 1, 3, 2, 3, 1, 2, 1, 2, 1, 2, 3, 3, 3, 3, 3, 3, 3, 3, 3, 3, 3, 3, 3, 3, 1, 1, 1, 1, 1, 3, 3, 3, 3, 3, 3, 3, 3, 3, 3, 3, 3, 3, 3, 3, 3, 1, 1, 0, 0, 0, 0, 0, 0, 0, 0, 4, 4, 4, 4, 4, 4, 4, 4, 4, 4, 4, 4, 4, 4, 4, 4, 4, 4, 4, 4, 4, 4, 4, 4, 4, 4, 4, 4, 4, 1, 1, 1, 1, 1, 1, 1, 1, 1, 1])
_k = set([(151, 152), (152, 153), (153, 154), (154, 155), (156, 157), (157, 158), (158, 159), (159, 160)])
me_cylinder.attributes.new('sharp_edge', 'BOOLEAN', 'EDGE').data.foreach_set('value', [ (min(e.vertices), max(e.vertices)) in _k for e in me_cylinder.edges])
_uv = me_cylinder.uv_layers.new(name='UVMap')
_uv.uv.foreach_set('vector', [0.1538, 0.03148, 0.1883, 0.04258, 0.1769, 0.08987, 0.1423, 0.08471, 0.06857, 0.009379, 0.09375, 0.01499, 0.08312, 0.07717, 0.0587, 0.07454, 0.3038, 0.08563, 0.3449, 0.1022, 0.3399, 0.1192, 0.2965, 0.1108, 0.1883, 0.04258, 0.2251, 0.05548, 0.2145, 0.096, 0.1769, 0.08987, 0.09375, 0.01499, 0.1222, 0.0223, 0.1109, 0.08051, 0.08312, 0.07717, 0.02596, 0.002281, 0.04629, 0.00524, 0.03715, 0.07242, 0.0173, 0.0706, 0.2251, 0.05548, 0.2637, 0.06995, 0.2546, 0.103, 0.2145, 0.096, 0.1222, 0.0223, 0.1538, 0.03148, 0.1423, 0.08471, 0.1109, 0.08051, 0.04629, 0.00524, 0.06857, 0.009379, 0.0587, 0.07454, 0.03715, 0.07242, 0.2637, 0.06995, 0.3038, 0.08563, 0.2965, 0.1108, 0.2546, 0.103, 0.0173, 0.0706, 0.03715, 0.07242, 0.03419, 0.1385, 0.01427, 0.1386, 0.2145, 0.096, 0.2546, 0.103, 0.2516, 0.137, 0.2112, 0.1372, 0.1109, 0.08051, 0.1423, 0.08471, 0.1388, 0.1377, 0.1076, 0.138, 0.03715, 0.07242, 0.0587, 0.07454, 0.05569, 0.1384, 0.03419, 0.1385, 0.2546, 0.103, 0.2965, 0.1108, 0.2941, 0.1368, 0.2516, 0.137, 0.1423, 0.08471, 0.1769, 0.08987, 0.1734, 0.1375, 0.1388, 0.1377, 0.0587, 0.07454, 0.08312, 0.07717, 0.07999, 0.1382, 0.05569, 0.1384, 0.2965, 0.1108, 0.3399, 0.1192, 0.3382, 0.1368, 0.2941, 0.1368, 0.1769, 0.08987, 0.2145, 0.096, 0.2112, 0.1372, 0.1734, 0.1375, 0.08312, 0.07717, 0.1109, 0.08051, 0.1076, 0.138, 0.07999, 0.1382, 0.05569, 0.1384, 0.07999, 0.1382, 0.08429, 0.1993, 0.05986, 0.2023, 0.2941, 0.1368, 0.3382, 0.1368, 0.3399, 0.1544, 0.2966, 0.1628, 0.1734, 0.1375, 0.2112, 0.1372, 0.215, 0.1782, 0.1776, 0.1849, 0.07999, 0.1382, 0.1076, 0.138, 0.112, 0.1954, 0.08429, 0.1993, 0.01427, 0.1386, 0.03419, 0.1385, 0.03823, 0.2048, 0.01819, 0.2069, 0.2112, 0.1372, 0.2516, 0.137, 0.2548, 0.1708, 0.215, 0.1782, 0.1076, 0.138, 0.1388, 0.1377, 0.1432, 0.1906, 0.112, 0.1954, 0.03419, 0.1385, 0.05569, 0.1384, 0.05986, 0.2023, 0.03823, 0.2048, 0.2516, 0.137, 0.2941, 0.1368, 0.2966, 0.1628, 0.2548, 0.1708, 0.1388, 0.1377, 0.1734, 0.1375, 0.1776, 0.1849, 0.1432, 0.1906, 0.03823, 0.2048, 0.05986, 0.2023, 0.07137, 0.2677, 0.04905, 0.2726, 0.2548, 0.1708, 0.2966, 0.1628, 0.304, 0.1879, 0.2642, 0.2037, 0.1432, 0.1906, 0.1776, 0.1849, 0.1897, 0.2316, 0.1558, 0.2433, 0.05986, 0.2023, 0.08429, 0.1993, 0.09646, 0.2613, 0.07137, 0.2677, 0.2966, 0.1628, 0.3399, 0.1544, 0.3449, 0.1714, 0.304, 0.1879, 0.1776, 0.1849, 0.215, 0.1782, 0.226, 0.2183, 0.1897, 0.2316, 0.08429, 0.1993, 0.112, 0.1954, 0.1246, 0.2532, 0.09646, 0.2613, 0.01819, 0.2069, 0.03823, 0.2048, 0.04905, 0.2726, 0.02843, 0.2761, 0.215, 0.1782, 0.2548, 0.1708, 0.2642, 0.2037, 0.226, 0.2183, 0.112, 0.1954, 0.1432, 0.1906, 0.1558, 0.2433, 0.1246, 0.2532, 0.0173, 0.0706, 0.003699, 0.06943, 0.01231, 0.0005736, 0.02596, 0.002281, 0.8062, 0.6764, 0.8229, 0.7439, 0.8138, 0.7471, 0.7967, 0.678, 0.9903, 0.3571, 0.9745, 0.3571, 0.9745, 0.2878, 0.9903, 0.2878, 0.9499, 0.1436, 0.9558, 0.2126, 0.9464, 0.2142, 0.9404, 0.1436, 0.01427, 0.1386, 0.0005736, 0.1386, 0.003699, 0.06943, 0.0173, 0.0706, 0.9903, 0.4265, 0.9745, 0.4265, 0.9745, 0.3571, 0.9903, 0.3571, 0.01819, 0.2069, 0.004422, 0.2082, 0.0005736, 0.1386, 0.01427, 0.1386, 0.9903, 0.4958, 0.9745, 0.4958, 0.9745, 0.4265, 0.9903, 0.4265, 0.02843, 0.2761, 0.01452, 0.2782, 0.004422, 0.2082, 0.01819, 0.2069, 0.9903, 0.5652, 0.9745, 0.5652, 0.9745, 0.4958, 0.9903, 0.4958, 0.8061, 0.5385, 0.8005, 0.6075, 0.7909, 0.6075, 0.7967, 0.537, 0.917, 0.7408, 0.9227, 0.8097, 0.9132, 0.8113, 0.9074, 0.7408, 0.9226, 0.6718, 0.917, 0.7408, 0.9074, 0.7408, 0.9133, 0.6703, 0.9558, 0.2126, 0.9734, 0.2798, 0.9643, 0.2831, 0.9464, 0.2142, 0.9733, 0.2946, 0.9555, 0.3617, 0.946, 0.3601, 0.9643, 0.2912, 0.9227, 0.8097, 0.9398, 0.8771, 0.9307, 0.8803, 0.9132, 0.8113, 0.8005, 0.6075, 0.8062, 0.6764, 0.7967, 0.678, 0.7909, 0.6075, 0.9558, 0.07465, 0.9499, 0.1436, 0.9404, 0.1436, 0.9464, 0.07303, 0.8229, 0.4711, 0.8061, 0.5385, 0.7967, 0.537, 0.8138, 0.4679, 0.9398, 0.6045, 0.9226, 0.6718, 0.9133, 0.6703, 0.9308, 0.6013, 0.9734, 0.00746, 0.9558, 0.07465, 0.9464, 0.07303, 0.9644, 0.004136, 0.9555, 0.3617, 0.9495, 0.4307, 0.9398, 0.4307, 0.946, 0.3601, 0.9555, 0.4997, 0.9733, 0.5668, 0.9642, 0.5702, 0.946, 0.5013, 0.9495, 0.4307, 0.9555, 0.4997, 0.946, 0.5013, 0.9398, 0.4307, 0.02609, 0.3466, 0.04423, 0.2867, 0.1826, 0.344, 0.1729, 0.3758, 0.02609, 0.3466, 0.1729, 0.3758, 0.1697, 0.4088, 0.01996, 0.4088, 0.01996, 0.4088, 0.1697, 0.4088, 0.1729, 0.4417, 0.02609, 0.471, 0.04423, 0.5308, 0.02609, 0.471, 0.1729, 0.4417, 0.1826, 0.4735, 0.9457, 0.8038, 0.9409, 0.7346, 0.9546, 0.7346, 0.9592, 0.8019, 0.9356, 0.3583, 0.9543, 0.2878, 0.9643, 0.2912, 0.946, 0.3601, 0.7967, 0.678, 0.8138, 0.7471, 0.8021, 0.7508, 0.7846, 0.6799, 0.9355, 0.07118, 0.9539, 0.0005736, 0.9644, 0.004136, 0.9464, 0.07303, 0.9132, 0.8113, 0.9307, 0.8803, 0.9195, 0.884, 0.9017, 0.8132, 0.9294, 0.4307, 0.9356, 0.3583, 0.946, 0.3601, 0.9398, 0.4307, 0.7909, 0.6075, 0.7967, 0.678, 0.7846, 0.6799, 0.7787, 0.6075, 0.9294, 0.1436, 0.9355, 0.07118, 0.9464, 0.07303, 0.9404, 0.1436, 0.9074, 0.7408, 0.9132, 0.8113, 0.9017, 0.8132, 0.8957, 0.7408, 0.9357, 0.5031, 0.9294, 0.4307, 0.9398, 0.4307, 0.946, 0.5013, 0.7967, 0.537, 0.7909, 0.6075, 0.7787, 0.6075, 0.7846, 0.535, 0.9356, 0.216, 0.9294, 0.1436, 0.9404, 0.1436, 0.9464, 0.2142, 0.9133, 0.6703, 0.9074, 0.7408, 0.8957, 0.7408, 0.9016, 0.6684, 0.9543, 0.5736, 0.9357, 0.5031, 0.946, 0.5013, 0.9642, 0.5702, 0.8138, 0.4679, 0.7967, 0.537, 0.7846, 0.535, 0.8021, 0.4641, 0.9539, 0.2866, 0.9356, 0.216, 0.9464, 0.2142, 0.9643, 0.2831, 0.9308, 0.6013, 0.9133, 0.6703, 0.9016, 0.6684, 0.9195, 0.5976, 0.9598, 0.8717, 0.9457, 0.8038, 0.9592, 0.8019, 0.973, 0.868, 0.9409, 0.7346, 0.9457, 0.6655, 0.9592, 0.6673, 0.9546, 0.7346, 0.7089, 0.0005737, 0.726, 0.0005736, 0.7261, 0.736, 0.7089, 0.736, 0.7432, 0.0005736, 0.7604, 0.0005736, 0.7604, 0.736, 0.7432, 0.736, 0.7604, 0.0005736, 0.7776, 0.0005736, 0.7776, 0.736, 0.7604, 0.736, 0.726, 0.0005736, 0.7432, 0.0005736, 0.7432, 0.736, 0.7261, 0.736, 0.118, 0.7928, 0.1336, 0.7855, 0.1714, 0.8822, 0.1675, 0.8841, 0.1499, 0.7803, 0.1668, 0.7771, 0.1797, 0.8801, 0.1754, 0.8809, 0.1336, 0.7855, 0.1499, 0.7803, 0.1754, 0.8809, 0.1714, 0.8822, 0.1668, 0.7771, 0.184, 0.776, 0.184, 0.8799, 0.1797, 0.8801, 0.1762, 0.6106, 0.1761, 0.6091, 0.1783, 0.6091, 0.1784, 0.6102, 0.1766, 0.612, 0.1762, 0.6106, 0.1784, 0.6102, 0.1787, 0.6112, 0.1761, 0.6091, 0.1762, 0.6076, 0.1784, 0.608, 0.1783, 0.6091, 0.4128, 0.6686, 0.418, 0.6687, 0.418, 0.9659, 0.4128, 0.9659, 0.4232, 0.6688, 0.4284, 0.6688, 0.4284, 0.9661, 0.4232, 0.966, 0.4076, 0.6686, 0.4128, 0.6686, 0.4128, 0.9659, 0.4076, 0.9658, 0.418, 0.6687, 0.4232, 0.6688, 0.4232, 0.966, 0.418, 0.9659, 0.769, 0.7372, 0.7722, 0.7373, 0.7722, 0.9255, 0.769, 0.9254, 0.7624, 0.7371, 0.7657, 0.7372, 0.7657, 0.9254, 0.7624, 0.9253, 0.7722, 0.7373, 0.7755, 0.7373, 0.7755, 0.9255, 0.7722, 0.9255, 0.7657, 0.7372, 0.769, 0.7372, 0.769, 0.9254, 0.7657, 0.9254, 0.3103, 0.4568, 0.3113, 0.4563, 0.3123, 0.456, 0.3134, 0.4559, 0.3134, 0.4613, 0.3095, 0.4575, 0.1766, 0.6062, 0.1762, 0.6076, 0.1716, 0.6069, 0.1721, 0.6048, 0.1715, 0.6091, 0.1716, 0.6069, 0.1762, 0.6076, 0.1761, 0.6091, 0.1761, 0.6091, 0.1762, 0.6106, 0.1717, 0.6113, 0.1715, 0.6091, 0.1762, 0.6106, 0.1766, 0.612, 0.1721, 0.6134, 0.1717, 0.6113, 0.1762, 0.6076, 0.1766, 0.6062, 0.1787, 0.607, 0.1784, 0.608, 0.5597, 0.6095, 0.5575, 0.6095, 0.5578, 0.6059, 0.56, 0.6063, 0.56, 0.6128, 0.5578, 0.6131, 0.5575, 0.6095, 0.5597, 0.6095, 0.5608, 0.6159, 0.5587, 0.6166, 0.5578, 0.6131, 0.56, 0.6128, 0.1442, 0.622, 0.1442, 0.6177, 0.1562, 0.6177, 0.1562, 0.622, 0.1442, 0.6091, 0.1442, 0.6048, 0.1562, 0.6048, 0.1562, 0.6091, 0.1442, 0.6134, 0.1442, 0.6091, 0.1562, 0.6091, 0.1562, 0.6134, 0.1442, 0.6177, 0.1442, 0.6134, 0.1562, 0.6134, 0.1562, 0.6177, 0.5587, 0.6024, 0.5578, 0.6059, 0.5533, 0.6053, 0.5542, 0.601, 0.553, 0.6096, 0.5533, 0.6053, 0.5578, 0.6059, 0.5575, 0.6095, 0.5575, 0.6095, 0.5578, 0.6131, 0.5534, 0.6139, 0.553, 0.6096, 0.5578, 0.6131, 0.5587, 0.6166, 0.5544, 0.618, 0.5534, 0.6139, 0.56, 0.6063, 0.5578, 0.6059, 0.5587, 0.6024, 0.5608, 0.6031, 0.6185, 0.569, 0.6511, 0.6532, 0.6364, 0.6607, 0.5887, 0.5838, 0.6835, 0.5569, 0.6835, 0.6474, 0.667, 0.6487, 0.6505, 0.5599, 0.5887, 0.5838, 0.6364, 0.6607, 0.6232, 0.6708, 0.5622, 0.6038, 0.6505, 0.5599, 0.667, 0.6487, 0.6511, 0.6532, 0.6185, 0.569, 0.6835, 0.6474, 0.6817, 0.732, 0.6232, 0.6708, 0.6364, 0.6607, 0.6511, 0.6532, 0.667, 0.6487, 0.6557, 0.1485, 0.6406, 0.2108, 0.6089, 0.2058, 0.6252, 0.1385, 0.6406, 0.2108, 0.6355, 0.2748, 0.6034, 0.2748, 0.6089, 0.2058, 0.6355, 0.2748, 0.6406, 0.3387, 0.6089, 0.3438, 0.6034, 0.2748, 0.6406, 0.3387, 0.6557, 0.401, 0.6252, 0.411, 0.6089, 0.3438, 0.9457, 0.6655, 0.9598, 0.5976, 0.973, 0.6013, 0.9592, 0.6673])
me_cylinder.materials.append(mat_rock_blue)
me_cylinder.materials.append(mat_pale_slate)
me_cylinder.materials.append(mat_electric_yellow_glow)
me_cylinder.materials.append(mat_dusty_gray)
me_cylinder.materials.append(mat_flint)
me_cylinder.update()
me_circle = bpy.data.meshes.new('Circle')
me_circle.from_pydata([(0.2165, -0.175, -0.45), (0.0433, -0.275, -0.45), (0.2165, -0.175, 0.35), (0.0433, -0.275, 0.35), (0.1905, -0.16, -0.45), (0.0433, -0.245, -0.45), (0.1905, -0.16, 0.35), (0.0433, -0.245, 0.35), (-4.336e-09, -0.3, 0.39), (-4.657e-09, -0.2885, 0.4), (0.2498, -0.1442, 0.4), (0.2598, -0.15, 0.39), (0.2338, -0.135, 0.39), (0.2438, -0.1408, 0.4), (-4.195e-09, -0.2815, 0.4), (-3.903e-09, -0.27, 0.39), (8.597e-09, -0.2885, -0.5), (8.807e-09, -0.3, -0.49), (0.2598, -0.15, -0.49), (0.2498, -0.1442, -0.5), (0.2438, -0.1408, -0.5), (0.2338, -0.135, -0.49), (7.926e-09, -0.27, -0.49), (8.382e-09, -0.2815, -0.5)], [], [(2, 6, 4, 0), (1, 5, 7, 3), (2, 0, 18, 11), (1, 3, 8, 17), (16, 23, 20, 19), (10, 13, 14, 9), (6, 7, 15, 12), (5, 4, 21, 22), (4, 6, 12, 21), (7, 5, 22, 15), (1, 0, 4, 5), (3, 7, 6, 2), (10, 9, 8, 11), (12, 15, 14, 13), (3, 2, 11, 8), (18, 17, 16, 19), (20, 23, 22, 21), (0, 1, 17, 18)])
_uv = me_circle.uv_layers.new(name='UVMap')
_uv.uv.foreach_set('vector', [0.5628, 0.003794, 0.582, 0.02199, 0.5842, 0.5355, 0.5622, 0.5557, 0.7077, 0.5513, 0.6889, 0.5363, 0.6861, 0.01718, 0.7077, 0.0005736, 0.3145, 0.8509, 0.3145, 0.3036, 0.3449, 0.2793, 0.3449, 0.8752, 0.8663, 0.5721, 0.8663, 0.02489, 0.8967, 0.0005736, 0.8967, 0.5964, 0.3134, 0.4547, 0.3098, 0.4526, 0.3098, 0.2814, 0.3134, 0.2793, 0.5566, 0.5998, 0.553, 0.5977, 0.553, 0.4266, 0.5566, 0.4245, 0.4693, 0.9655, 0.4693, 0.8622, 0.4936, 0.8318, 0.4936, 0.9959, 0.4681, 0.8622, 0.4681, 0.9655, 0.4438, 0.9959, 0.4438, 0.8318, 0.8347, 0.5721, 0.8347, 0.02489, 0.8651, 0.0005736, 0.8651, 0.5964, 0.8978, 0.5721, 0.8978, 0.02489, 0.9282, 0.0005736, 0.9282, 0.5964, 0.7077, 0.5513, 0.5622, 0.5557, 0.5842, 0.5355, 0.6889, 0.5363, 0.7077, 0.0005736, 0.6861, 0.01718, 0.582, 0.02199, 0.5628, 0.003794, 0.2771, 0.7796, 0.2771, 0.9549, 0.2685, 0.9585, 0.2685, 0.776, 0.4936, 0.9959, 0.4936, 0.8318, 0.5022, 0.8282, 0.5022, 0.9994, 0.2442, 0.928, 0.2442, 0.8064, 0.2685, 0.776, 0.2685, 0.9585, 0.2869, 0.776, 0.2869, 0.9585, 0.2783, 0.9549, 0.2783, 0.7796, 0.4352, 0.9994, 0.4352, 0.8282, 0.4438, 0.8318, 0.4438, 0.9959, 0.3112, 0.8064, 0.3112, 0.928, 0.2869, 0.9585, 0.2869, 0.776])
me_circle.materials.append(mat_spicy_pink)
me_circle.update()
me_circle_001 = bpy.data.meshes.new('Circle.001')
me_circle_001.from_pydata([(0.2035, -0.1675, -0.45), (0.0433, -0.26, -0.45), (0.2035, -0.1675, 0.35), (0.0433, -0.26, 0.35), (0.2035, -0.1675, -0.15), (0.2035, -0.1675, 0.15), (0.0433, -0.26, 0.15), (0.0433, -0.26, -0.15)], [], [(7, 1, 0, 4), (3, 6, 5, 2), (6, 7, 4, 5)])
_uv = me_circle_001.uv_layers.new(name='UVMap')
_uv.uv.foreach_set('vector', [0.0, 0.0, 0.0, 0.0, 0.0, 0.0, 0.0, 0.0, 0.0, 0.0, 0.0, 0.0, 0.0, 0.0, 0.0, 0.0, 0.0, 0.0, 0.0, 0.0, 0.0, 0.0, 0.0, 0.0])
me_circle_001.materials.append(mat_pale_slate)
me_circle_001.update()
me_cube = bpy.data.meshes.new('Cube')
me_cube.from_pydata([(-8.941e-09, -0.15, -0.0866), (-8.807e-09, 0.0549, -0.2049), (0.07395, -0.15, -0.0866), (0.104, -0.09, -0.05196), (0.104, -0.09, 0.24), (0.104, -0.06, -0.03464), (0.07395, -2.98e-08, 0.0), (0.104, -0.06, 0.24), (0.07395, -2.98e-08, 0.3), (0.104, 0.03294, -0.1229), (0.07395, 0.0549, -0.2049), (0.104, 0.04794, -0.09696), (0.07395, 0.1299, -0.075), (-5.521e-09, 0.09994, -0.1269), (0.01395, -0.06, -0.03464), (0.04395, 0.0, 0.0), (0.01395, -0.06, 0.3), (-5.521e-09, -0.06, 0.3), (-2.235e-09, -0.06, -0.03464), (0.01395, 0.09994, -0.1269), (0.04395, 0.1299, -0.075), (-8.807e-09, -0.15, 0.3), (0.07395, -0.15, 0.3), (0.04395, -2.98e-08, 0.3), (-8.874e-09, -0.03255, -0.1717), (-8.874e-09, -0.06255, -0.1717), (0.002926, -0.06226, -0.1717), (0.00574, -0.06141, -0.1717), (0.008334, -0.06002, -0.1717), (0.01061, -0.05815, -0.1717), (0.01247, -0.05588, -0.1717), (0.01386, -0.05329, -0.1717), (0.01471, -0.05047, -0.1717), (0.015, -0.04755, -0.1717), (0.01471, -0.04462, -0.1717), (0.01386, -0.04181, -0.1717), (0.01247, -0.03921, -0.1717), (0.01061, -0.03694, -0.1717), (0.008334, -0.03508, -0.1717), (0.00574, -0.03369, -0.1717), (0.002926, -0.03284, -0.1717), (0.000483, -0.04998, -0.5745), (0.0009474, -0.04984, -0.5745), (0.001375, -0.04961, -0.5745), (0.001751, -0.0493, -0.5745), (0.002059, -0.04892, -0.5745), (0.002287, -0.0485, -0.5745), (0.002428, -0.04803, -0.5745), (0.002476, -0.04755, -0.5745), (0.002428, -0.04707, -0.5745), (0.002287, -0.0466, -0.5745), (0.002059, -0.04617, -0.5745), (0.001751, -0.0458, -0.5745), (0.001375, -0.04549, -0.5745), (0.0009474, -0.04526, -0.5745), (0.000483, -0.04512, -0.5745), (-8.874e-09, -0.03255, -0.1717), (-8.874e-09, -0.05853, -0.1567), (0.002926, -0.05828, -0.1569), (0.00574, -0.05754, -0.1573), (0.008334, -0.05634, -0.158), (0.01061, -0.05472, -0.1589), (0.01247, -0.05276, -0.16), (0.01386, -0.05051, -0.1613), (0.01471, -0.04807, -0.1628), (0.015, -0.04554, -0.1642), (0.01471, -0.043, -0.1657), (0.01386, -0.04057, -0.1671), (0.01247, -0.03832, -0.1684), (0.01061, -0.03635, -0.1695), (0.008334, -0.03474, -0.1704), (0.00574, -0.03354, -0.1711), (0.002926, -0.0328, -0.1716), (-8.874e-09, -0.0298, -0.167), (-8.874e-09, -0.05578, -0.152), (0.002926, -0.05553, -0.1521), (0.00574, -0.05479, -0.1525), (0.008334, -0.05359, -0.1532), (0.01061, -0.05197, -0.1541), (0.01247, -0.05001, -0.1553), (0.01386, -0.04776, -0.1566), (0.01471, -0.04532, -0.158), (0.015, -0.04279, -0.1595), (0.01471, -0.04025, -0.1609), (0.01386, -0.03782, -0.1623), (0.01247, -0.03557, -0.1636), (0.01061, -0.0336, -0.1648), (0.008334, -0.03199, -0.1657), (0.00574, -0.03079, -0.1664), (0.002926, -0.03005, -0.1668), (0.00861, -0.05605, -0.1409), (0.00439, -0.05716, -0.1402), (-2.061e-08, -0.05754, -0.14), (0.0125, -0.05425, -0.1419), (0.01591, -0.05183, -0.1433), (0.01871, -0.04888, -0.145), (0.02079, -0.04551, -0.1469), (0.02207, -0.04185, -0.1491), (0.0225, -0.03805, -0.1512), (0.02207, -0.03425, -0.1534), (0.02079, -0.0306, -0.1556), (0.01871, -0.02723, -0.1575), (0.01591, -0.02427, -0.1592), (0.0125, -0.02185, -0.1606), (0.00861, -0.02005, -0.1616), (0.00439, -0.01894, -0.1623), (-2.061e-08, -0.01857, -0.1625), (-1.197e-08, -0.02205, -0.1685), (-8.906e-09, -0.02548, -0.1694), (-8.874e-09, -0.02547, -0.1695), (-8.874e-09, -0.0601, -0.1495), (-1.187e-08, -0.06102, -0.146), (-8.874e-09, -0.06011, -0.1495), (0.00439, -0.06065, -0.1463), (0.003899, -0.05977, -0.1496), (0.007649, -0.05878, -0.1502), (0.00861, -0.05954, -0.1469), (0.0111, -0.05718, -0.1511), (0.0125, -0.05774, -0.1479), (0.01413, -0.05503, -0.1524), (0.01591, -0.05532, -0.1493), (0.01662, -0.05241, -0.1539), (0.01871, -0.05236, -0.151), (0.01847, -0.04941, -0.1556), (0.02079, -0.049, -0.153), (0.0196, -0.04617, -0.1575), (0.02207, -0.04534, -0.1551), (0.01999, -0.04279, -0.1595), (0.0225, -0.04154, -0.1573), (0.0196, -0.03941, -0.1614), (0.02207, -0.03774, -0.1595), (0.01847, -0.03616, -0.1633), (0.02079, -0.03408, -0.1616), (0.01662, -0.03317, -0.165), (0.01871, -0.03071, -0.1635), (0.01413, -0.03055, -0.1665), (0.01591, -0.02776, -0.1652), (0.0111, -0.0284, -0.1678), (0.0125, -0.02534, -0.1666), (0.007649, -0.0268, -0.1687), (0.00861, -0.02354, -0.1677), (0.003899, -0.02581, -0.1693), (0.00439, -0.02243, -0.1683), (-8.771e-09, -0.04507, -0.5745), (-8.79e-09, -0.05002, -0.5745), (-8.904e-09, -0.04031, -0.1595), (-8.923e-09, -0.04526, -0.1595), (0.000483, -0.04522, -0.1595), (0.0009474, -0.04508, -0.1595), (0.001375, -0.04485, -0.1595), (0.001751, -0.04454, -0.1595), (0.002059, -0.04416, -0.1595), (0.002287, -0.04374, -0.1595), (0.002428, -0.04327, -0.1595), (0.002476, -0.04279, -0.1595), (0.002428, -0.04231, -0.1595), (0.002287, -0.04184, -0.1595), (0.002059, -0.04141, -0.1595), (0.001751, -0.04104, -0.1595), (0.001375, -0.04073, -0.1595), (0.0009474, -0.0405, -0.1595), (0.000483, -0.04036, -0.1595), (-8.828e-09, -0.03999, -0.572), (-8.818e-09, -0.04256, -0.5745), (-8.809e-09, -0.05254, -0.5745), (-9.004e-09, -0.05511, -0.572), (0.0009731, -0.05244, -0.5745), (0.001475, -0.05496, -0.572), (0.001909, -0.05216, -0.5745), (0.002894, -0.05453, -0.572), (0.002771, -0.0517, -0.5745), (0.004201, -0.05384, -0.572), (0.003527, -0.05108, -0.5745), (0.005347, -0.0529, -0.572), (0.004147, -0.05032, -0.5745), (0.006287, -0.05175, -0.572), (0.004608, -0.04946, -0.5745), (0.006986, -0.05044, -0.572), (0.004892, -0.04852, -0.5745), (0.007417, -0.04902, -0.572), (0.004988, -0.04755, -0.5745), (0.007562, -0.04755, -0.572), (0.004892, -0.04657, -0.5745), (0.007417, -0.04607, -0.572), (0.004608, -0.04564, -0.5745), (0.006986, -0.04465, -0.572), (0.004147, -0.04478, -0.5745), (0.006287, -0.04335, -0.572), (0.003527, -0.04402, -0.5745), (0.005347, -0.0422, -0.572), (0.002771, -0.0434, -0.5745), (0.004201, -0.04126, -0.572), (0.001909, -0.04294, -0.5745), (0.002894, -0.04056, -0.572), (0.0009731, -0.04266, -0.5745), (0.001475, -0.04013, -0.572), (0.05, -0.035, 1.148), (0.05, 0.065, 1.148), (-1.323e-08, 0.065, 1.148), (-1.323e-08, -0.035, 1.148), (0.05, -0.035, 0.895), (0.025, -0.01, 0.87), (0.025, 0.04, 0.87), (0.05, 0.065, 0.895), (-1.323e-08, 0.065, 0.895), (-1.323e-08, 0.04, 0.87), (-1.323e-08, -0.01, 0.87), (-1.323e-08, -0.035, 0.895), (6.774e-09, -0.06, 0.1639), (0.01736, 0.02667, 0.1587), (0.02209, 0.02667, 0.1548), (0.02598, 0.02667, 0.15), (0.02887, 0.02667, 0.1446), (0.03064, 0.02667, 0.1388), (0.03125, 0.02667, 0.1327), (0.03064, 0.02667, 0.1266), (0.02887, 0.02667, 0.1207), (0.02598, 0.02667, 0.1153), (0.02209, 0.02667, 0.1106), (0.01736, 0.02667, 0.1067), (0.01196, 0.02667, 0.1038), (0.006096, 0.02667, 0.102), (7.662e-09, 0.02667, 0.1639), (7.662e-09, 0.02667, 0.1014), (6.774e-09, -0.06, 0.1014), (0.006096, -0.06, 0.102), (0.01196, -0.06, 0.1038), (0.01736, -0.06, 0.1067), (0.02209, -0.06, 0.1106), (0.02598, -0.06, 0.1153), (0.02887, -0.06, 0.1207), (0.03064, -0.06, 0.1266), (0.03125, -0.06, 0.1327), (0.03064, -0.06, 0.1388), (0.02887, -0.06, 0.1446), (0.02598, -0.06, 0.15), (0.02209, -0.06, 0.1548), (0.01736, -0.06, 0.1587), (0.01196, -0.06, 0.1615), (0.006096, -0.06, 0.1633), (0.006096, 0.02667, 0.1633), (0.01196, 0.02667, 0.1615)], [], [(15, 6, 12, 20), (2, 22, 21, 0), (12, 10, 1, 20), (5, 7, 4, 3), (8, 23, 21, 22), (15, 23, 8, 6), (2, 0, 1, 10), (7, 5, 6, 8), (8, 22, 4, 7), (22, 2, 3, 4), (12, 6, 5, 11), (11, 9, 10, 12), (9, 3, 2, 10), (5, 3, 9, 11), (16, 23, 15, 14), (20, 19, 14, 15), (16, 14, 18, 17), (14, 19, 13, 18), (1, 13, 19, 20), (21, 23, 16, 17), (50, 51, 186, 184), (51, 52, 188, 186), (52, 53, 190, 188), (53, 54, 192, 190), (54, 55, 194, 192), (41, 42, 168, 166), (42, 43, 170, 168), (144, 41, 166, 164), (43, 44, 172, 170), (44, 45, 174, 172), (45, 46, 176, 174), (46, 47, 178, 176), (47, 48, 180, 178), (48, 49, 182, 180), (49, 50, 184, 182), (31, 32, 64, 63), (39, 40, 72, 71), (32, 33, 65, 64), (25, 26, 58, 57), (40, 24, 56, 72), (33, 34, 66, 65), (26, 27, 59, 58), (34, 35, 67, 66), (27, 28, 60, 59), (35, 36, 68, 67), (28, 29, 61, 60), (36, 37, 69, 68), (29, 30, 62, 61), (37, 38, 70, 69), (30, 31, 63, 62), (38, 39, 71, 70), (71, 72, 89, 88), (134, 136, 102, 101), (64, 65, 82, 81), (57, 58, 75, 74), (72, 56, 73, 89), (65, 66, 83, 82), (58, 59, 76, 75), (66, 67, 84, 83), (59, 60, 77, 76), (67, 68, 85, 84), (60, 61, 78, 77), (118, 120, 94, 93), (68, 69, 86, 85), (61, 62, 79, 78), (69, 70, 87, 86), (62, 63, 80, 79), (70, 71, 88, 87), (63, 64, 81, 80), (120, 122, 95, 94), (136, 138, 103, 102), (122, 124, 96, 95), (138, 140, 104, 103), (124, 126, 97, 96), (140, 142, 105, 104), (126, 128, 98, 97), (128, 130, 99, 98), (113, 116, 90, 91), (130, 132, 100, 99), (116, 118, 93, 90), (132, 134, 101, 100), (80, 81, 125, 123), (90, 93, 94, 95, 96, 97, 98, 99, 100, 101, 102, 103, 104, 105, 106, 92, 91), (74, 75, 114, 110), (88, 89, 141, 139), (81, 82, 127, 125), (89, 73, 108, 141), (82, 83, 129, 127), (83, 84, 131, 129), (76, 77, 117, 115), (84, 85, 133, 131), (77, 78, 119, 117), (111, 113, 91, 92), (85, 86, 135, 133), (75, 76, 115, 114), (78, 79, 121, 119), (86, 87, 137, 135), (79, 80, 123, 121), (87, 88, 139, 137), (107, 108, 109), (110, 111, 112), (116, 113, 114, 115), (113, 111, 110, 114), (118, 116, 115, 117), (120, 118, 117, 119), (122, 120, 119, 121), (124, 122, 121, 123), (126, 124, 123, 125), (128, 126, 125, 127), (130, 128, 127, 129), (132, 130, 129, 131), (134, 132, 131, 133), (136, 134, 133, 135), (138, 136, 135, 137), (140, 138, 137, 139), (142, 140, 139, 141), (107, 142, 141, 108), (142, 107, 106, 105), (26, 25, 165, 167), (27, 26, 167, 169), (28, 27, 169, 171), (29, 28, 171, 173), (30, 29, 173, 175), (31, 30, 175, 177), (32, 31, 177, 179), (33, 32, 179, 181), (34, 33, 181, 183), (35, 34, 183, 185), (36, 35, 185, 187), (37, 36, 187, 189), (38, 37, 189, 191), (39, 38, 191, 193), (40, 39, 193, 195), (24, 40, 195, 162), (146, 145, 161, 160, 159, 158, 157, 156, 155, 154, 153, 152, 151, 150, 149, 148, 147), (48, 47, 153, 154), (49, 48, 154, 155), (50, 49, 155, 156), (51, 50, 156, 157), (52, 51, 157, 158), (53, 52, 158, 159), (54, 53, 159, 160), (41, 144, 146, 147), (55, 54, 160, 161), (42, 41, 147, 148), (143, 55, 161, 145), (43, 42, 148, 149), (44, 43, 149, 150), (45, 44, 150, 151), (46, 45, 151, 152), (47, 46, 152, 153), (167, 165, 164, 166), (169, 167, 166, 168), (171, 169, 168, 170), (173, 171, 170, 172), (175, 173, 172, 174), (177, 175, 174, 176), (179, 177, 176, 178), (181, 179, 178, 180), (183, 181, 180, 182), (185, 183, 182, 184), (187, 185, 184, 186), (189, 187, 186, 188), (191, 189, 188, 190), (193, 191, 190, 192), (195, 193, 192, 194), (162, 195, 194, 163), (55, 143, 163, 194), (200, 196, 199, 207), (204, 198, 197, 203), (205, 202, 201, 206), (201, 202, 203, 200), (206, 201, 200, 207), (202, 205, 204, 203), (203, 197, 196, 200), (228, 218, 217, 229), (236, 210, 209, 237), (229, 217, 216, 230), (237, 209, 241, 238), (230, 216, 215, 231), (238, 241, 240, 239), (231, 215, 214, 232), (224, 223, 221, 225), (239, 240, 222, 208), (232, 214, 213, 233), (225, 221, 220, 226), (233, 213, 212, 234), (226, 220, 219, 227), (234, 212, 211, 235), (227, 219, 218, 228), (235, 211, 210, 236)])
me_cube.polygons.foreach_set('use_smooth', [True] * 191)
me_cube.polygons.foreach_set('material_index', [0, 0, 0, 0, 0, 0, 0, 0, 0, 0, 0, 0, 0, 0, 0, 0, 0, 0, 0, 0, 2, 2, 2, 2, 2, 2, 2, 2, 2, 2, 2, 2, 2, 2, 2, 2, 2, 2, 2, 2, 2, 2, 2, 2, 2, 2, 2, 2, 2, 2, 2, 2, 2, 2, 2, 2, 2, 2, 2, 2, 2, 2, 2, 2, 2, 2, 2, 2, 2, 2, 2, 2, 2, 2, 2, 2, 2, 2, 2, 2, 2, 2, 0, 2, 2, 2, 2, 2, 2, 2, 2, 2, 2, 2, 2, 2, 2, 2, 2, 2, 2, 2, 2, 2, 2, 2, 2, 2, 2, 2, 2, 2, 2, 2, 2, 2, 2, 2, 2, 2, 2, 2, 2, 2, 2, 2, 2, 2, 2, 2, 2, 2, 2, 2, 2, 2, 2, 2, 2, 2, 2, 2, 2, 2, 2, 2, 2, 2, 2, 2, 2, 2, 2, 2, 2, 2, 2, 2, 2, 2, 2, 2, 2, 2, 2, 2, 2, 2, 1, 1, 1, 1, 1, 1, 1, 0, 0, 0, 0, 0, 0, 0, 0, 0, 0, 0, 0, 0, 0, 0, 0])
_k = set([(0, 1), (0, 2), (0, 21), (1, 10), (1, 13), (1, 20), (2, 3), (2, 10), (2, 22), (3, 4), (3, 5), (3, 9), (4, 7), (4, 22), (5, 6), (5, 7), (5, 11), (6, 8), (6, 12), (6, 15), (7, 8), (8, 22), (8, 23), (9, 10), (9, 11), (10, 12), (11, 12), (12, 20), (13, 18), (13, 19), (14, 15), (14, 16), (14, 18), (14, 19), (15, 20), (15, 23), (16, 17), (16, 23), (17, 18), (17, 21), (19, 20), (21, 22), (21, 23)])
me_cube.attributes.new('sharp_edge', 'BOOLEAN', 'EDGE').data.foreach_set('value', [ (min(e.vertices), max(e.vertices)) in _k for e in me_cube.edges])
_uv = me_cube.uv_layers.new(name='UVMap')
_uv.uv.foreach_set('vector', [0.707, 0.6682, 0.6847, 0.6682, 0.6847, 0.5569, 0.707, 0.5569, 0.8336, 0.1761, 0.8336, 0.463, 0.7787, 0.463, 0.7787, 0.1761, 0.2431, 0.776, 0.2431, 0.8873, 0.1882, 0.8873, 0.2208, 0.776, 0.4897, 0.5079, 0.5518, 0.702, 0.5306, 0.7088, 0.4645, 0.5024, 0.1112, 0.8702, 0.08889, 0.8702, 0.05628, 0.7589, 0.1112, 0.7589, 0.707, 0.6682, 0.707, 0.8908, 0.6847, 0.8908, 0.6847, 0.6682, 0.8336, 0.1761, 0.7787, 0.1761, 0.7787, 0.0005737, 0.8336, 0.0005736, 0.5002, 0.3507, 0.4387, 0.1564, 0.4939, 0.1659, 0.561, 0.3782, 0.561, 0.3782, 0.4593, 0.4233, 0.4798, 0.3598, 0.5002, 0.3507, 0.37, 0.3997, 0.3461, 0.1138, 0.3978, 0.1353, 0.4159, 0.3511, 0.561, 0.07713, 0.4939, 0.1659, 0.4387, 0.1564, 0.4945, 0.08264, 0.4945, 0.08264, 0.4783, 0.06733, 0.4803, 0.0005736, 0.561, 0.07713, 0.4783, 0.06733, 0.3978, 0.1353, 0.3461, 0.1138, 0.4803, 0.0005736, 0.4897, 0.5079, 0.4645, 0.5024, 0.5353, 0.4245, 0.5518, 0.4394, 0.2586, 0.2793, 0.306, 0.2943, 0.2389, 0.5066, 0.1837, 0.5161, 0.306, 0.5954, 0.2663, 0.6253, 0.1837, 0.5161, 0.2389, 0.5066, 0.9823, 0.9829, 0.9823, 0.7346, 0.9927, 0.7346, 0.9927, 0.9829, 0.9823, 0.7346, 0.9823, 0.5976, 0.9927, 0.5976, 0.9927, 0.7346, 0.1882, 0.8873, 0.1882, 0.8205, 0.1851, 0.8106, 0.2208, 0.776, 0.05628, 0.7589, 0.08889, 0.8702, 0.05316, 0.8355, 0.05628, 0.8256, 0.162, 0.6122, 0.1621, 0.6125, 0.1605, 0.6134, 0.1602, 0.6128, 0.1621, 0.6125, 0.1624, 0.6128, 0.1609, 0.614, 0.1605, 0.6134, 0.1624, 0.6128, 0.1626, 0.6131, 0.1614, 0.6145, 0.1609, 0.614, 0.1626, 0.6131, 0.1629, 0.6133, 0.162, 0.6149, 0.1614, 0.6145, 0.1629, 0.6133, 0.1633, 0.6134, 0.1626, 0.6152, 0.162, 0.6149, 0.1633, 0.6094, 0.1629, 0.6096, 0.162, 0.608, 0.1627, 0.6076, 0.1629, 0.6096, 0.1626, 0.6098, 0.1614, 0.6084, 0.162, 0.608, 0.1636, 0.6094, 0.1633, 0.6094, 0.1627, 0.6076, 0.1634, 0.6074, 0.1626, 0.6098, 0.1624, 0.6101, 0.1609, 0.6089, 0.1614, 0.6084, 0.1624, 0.6101, 0.1621, 0.6104, 0.1605, 0.6094, 0.1609, 0.6089, 0.1621, 0.6104, 0.162, 0.6107, 0.1602, 0.6101, 0.1605, 0.6094, 0.162, 0.6107, 0.1619, 0.6111, 0.1601, 0.6107, 0.1602, 0.6101, 0.1619, 0.6111, 0.1619, 0.6114, 0.16, 0.6114, 0.1601, 0.6107, 0.1619, 0.6114, 0.1619, 0.6118, 0.1601, 0.6121, 0.16, 0.6114, 0.1619, 0.6118, 0.162, 0.6122, 0.1602, 0.6128, 0.1601, 0.6121, 0.3663, 0.8671, 0.3697, 0.8675, 0.3707, 0.8785, 0.3674, 0.8797, 0.3948, 0.869, 0.3982, 0.8686, 0.3983, 0.8688, 0.3949, 0.8697, 0.3697, 0.8675, 0.3731, 0.8679, 0.3741, 0.8773, 0.3707, 0.8785, 0.3461, 0.8661, 0.3495, 0.866, 0.3508, 0.8832, 0.3475, 0.8835, 0.3982, 0.8686, 0.4016, 0.868, 0.4016, 0.8681, 0.3983, 0.8688, 0.3731, 0.8679, 0.3767, 0.8683, 0.3775, 0.876, 0.3741, 0.8773, 0.3495, 0.866, 0.3528, 0.8661, 0.3541, 0.8828, 0.3508, 0.8832, 0.3767, 0.8683, 0.3802, 0.8687, 0.381, 0.8747, 0.3775, 0.876, 0.3528, 0.8661, 0.3562, 0.8662, 0.3574, 0.8823, 0.3541, 0.8828, 0.3802, 0.8687, 0.3839, 0.869, 0.3844, 0.8734, 0.381, 0.8747, 0.3562, 0.8662, 0.3595, 0.8665, 0.3607, 0.8816, 0.3574, 0.8823, 0.3839, 0.869, 0.3875, 0.8692, 0.388, 0.8721, 0.3844, 0.8734, 0.3595, 0.8665, 0.3629, 0.8668, 0.364, 0.8807, 0.3607, 0.8816, 0.3875, 0.8692, 0.3912, 0.8692, 0.3914, 0.8708, 0.388, 0.8721, 0.3629, 0.8668, 0.3663, 0.8671, 0.3674, 0.8797, 0.364, 0.8807, 0.3912, 0.8692, 0.3948, 0.869, 0.3949, 0.8697, 0.3914, 0.8708, 0.3949, 0.8697, 0.3983, 0.8688, 0.4004, 0.8749, 0.3971, 0.8761, 0.554, 0.8637, 0.5545, 0.8668, 0.5494, 0.8678, 0.5489, 0.8644, 0.3707, 0.8785, 0.3741, 0.8773, 0.3764, 0.8838, 0.3729, 0.8851, 0.3475, 0.8835, 0.3508, 0.8832, 0.3514, 0.8895, 0.348, 0.8895, 0.3983, 0.8688, 0.4016, 0.8681, 0.4034, 0.8735, 0.4004, 0.8749, 0.3741, 0.8773, 0.3775, 0.876, 0.3799, 0.8826, 0.3764, 0.8838, 0.3508, 0.8832, 0.3541, 0.8828, 0.3549, 0.8893, 0.3514, 0.8895, 0.3775, 0.876, 0.381, 0.8747, 0.3834, 0.8813, 0.3799, 0.8826, 0.3541, 0.8828, 0.3574, 0.8823, 0.3585, 0.8888, 0.3549, 0.8893, 0.381, 0.8747, 0.3844, 0.8734, 0.3869, 0.88, 0.3834, 0.8813, 0.3574, 0.8823, 0.3607, 0.8816, 0.3621, 0.888, 0.3585, 0.8888, 0.5553, 0.8391, 0.5545, 0.8421, 0.5496, 0.8411, 0.5504, 0.8378, 0.3844, 0.8734, 0.388, 0.8721, 0.3904, 0.8788, 0.3869, 0.88, 0.3607, 0.8816, 0.364, 0.8807, 0.3658, 0.8873, 0.3621, 0.888, 0.388, 0.8721, 0.3914, 0.8708, 0.3938, 0.8774, 0.3904, 0.8788, 0.364, 0.8807, 0.3674, 0.8797, 0.3693, 0.8862, 0.3658, 0.8873, 0.3914, 0.8708, 0.3949, 0.8697, 0.3971, 0.8761, 0.3938, 0.8774, 0.3674, 0.8797, 0.3707, 0.8785, 0.3729, 0.8851, 0.3693, 0.8862, 0.5545, 0.8421, 0.554, 0.8451, 0.549, 0.8443, 0.5496, 0.8411, 0.5545, 0.8668, 0.5552, 0.87, 0.5501, 0.8712, 0.5494, 0.8678, 0.554, 0.8451, 0.5537, 0.8481, 0.5486, 0.8476, 0.549, 0.8443, 0.5552, 0.87, 0.5561, 0.8731, 0.5509, 0.8745, 0.5501, 0.8712, 0.5537, 0.8481, 0.5534, 0.8512, 0.5483, 0.851, 0.5486, 0.8476, 0.5561, 0.8731, 0.557, 0.8762, 0.552, 0.8779, 0.5509, 0.8745, 0.5534, 0.8512, 0.5533, 0.8543, 0.5482, 0.8543, 0.5483, 0.851, 0.5533, 0.8543, 0.5534, 0.8574, 0.5483, 0.8577, 0.5482, 0.8543, 0.5571, 0.8331, 0.5561, 0.8361, 0.5512, 0.8346, 0.5523, 0.8314, 0.5534, 0.8574, 0.5536, 0.8606, 0.5485, 0.861, 0.5483, 0.8577, 0.5561, 0.8361, 0.5553, 0.8391, 0.5504, 0.8378, 0.5512, 0.8346, 0.5536, 0.8606, 0.554, 0.8637, 0.5489, 0.8644, 0.5485, 0.861, 0.3693, 0.8862, 0.3729, 0.8851, 0.3745, 0.8905, 0.3708, 0.8917, 0.4398, 0.7007, 0.4369, 0.6991, 0.4344, 0.6971, 0.4323, 0.6945, 0.4308, 0.6916, 0.4298, 0.6885, 0.4295, 0.6853, 0.4298, 0.682, 0.4308, 0.6789, 0.4323, 0.676, 0.4344, 0.6734, 0.4369, 0.6714, 0.4398, 0.6698, 0.4429, 0.6689, 0.4462, 0.6686, 0.4462, 0.7019, 0.4429, 0.7016, 0.348, 0.8895, 0.3514, 0.8895, 0.3512, 0.895, 0.3471, 0.8947, 0.3971, 0.8761, 0.4004, 0.8749, 0.4029, 0.8798, 0.3994, 0.8814, 0.3729, 0.8851, 0.3764, 0.8838, 0.3781, 0.8893, 0.3745, 0.8905, 0.4004, 0.8749, 0.4034, 0.8735, 0.4065, 0.8777, 0.4029, 0.8798, 0.3764, 0.8838, 0.3799, 0.8826, 0.3817, 0.888, 0.3781, 0.8893, 0.3799, 0.8826, 0.3834, 0.8813, 0.3853, 0.8867, 0.3817, 0.888, 0.3549, 0.8893, 0.3585, 0.8888, 0.3593, 0.8945, 0.3552, 0.895, 0.3834, 0.8813, 0.3869, 0.88, 0.3888, 0.8854, 0.3853, 0.8867, 0.3585, 0.8888, 0.3621, 0.888, 0.3633, 0.8938, 0.3593, 0.8945, 0.5584, 0.8301, 0.5571, 0.8331, 0.5523, 0.8314, 0.5534, 0.8282, 0.3869, 0.88, 0.3904, 0.8788, 0.3923, 0.884, 0.3888, 0.8854, 0.3514, 0.8895, 0.3549, 0.8893, 0.3552, 0.895, 0.3512, 0.895, 0.3621, 0.888, 0.3658, 0.8873, 0.3671, 0.8928, 0.3633, 0.8938, 0.3904, 0.8788, 0.3938, 0.8774, 0.3958, 0.8828, 0.3923, 0.884, 0.3658, 0.8873, 0.3693, 0.8862, 0.3708, 0.8917, 0.3671, 0.8928, 0.3938, 0.8774, 0.3971, 0.8761, 0.3994, 0.8814, 0.3958, 0.8828, 0.5582, 0.8794, 0.5608, 0.8782, 0.5608, 0.8782, 0.5608, 0.8313, 0.5584, 0.8301, 0.5608, 0.8313, 0.5561, 0.8361, 0.5571, 0.8331, 0.5596, 0.8341, 0.5586, 0.8369, 0.5571, 0.8331, 0.5584, 0.8301, 0.5608, 0.8313, 0.5596, 0.8341, 0.5553, 0.8391, 0.5561, 0.8361, 0.5586, 0.8369, 0.5577, 0.8397, 0.5545, 0.8421, 0.5553, 0.8391, 0.5577, 0.8397, 0.5571, 0.8426, 0.554, 0.8451, 0.5545, 0.8421, 0.5571, 0.8426, 0.5566, 0.8455, 0.5537, 0.8481, 0.554, 0.8451, 0.5566, 0.8455, 0.5562, 0.8484, 0.5534, 0.8512, 0.5537, 0.8481, 0.5562, 0.8484, 0.556, 0.8514, 0.5533, 0.8543, 0.5534, 0.8512, 0.556, 0.8514, 0.5559, 0.8543, 0.5534, 0.8574, 0.5533, 0.8543, 0.5559, 0.8543, 0.556, 0.8573, 0.5536, 0.8606, 0.5534, 0.8574, 0.556, 0.8573, 0.5562, 0.8603, 0.554, 0.8637, 0.5536, 0.8606, 0.5562, 0.8603, 0.5566, 0.8633, 0.5545, 0.8668, 0.554, 0.8637, 0.5566, 0.8633, 0.5571, 0.8663, 0.5552, 0.87, 0.5545, 0.8668, 0.5571, 0.8663, 0.5578, 0.8693, 0.5561, 0.8731, 0.5552, 0.87, 0.5578, 0.8693, 0.5586, 0.8723, 0.557, 0.8762, 0.5561, 0.8731, 0.5586, 0.8723, 0.5596, 0.8753, 0.5582, 0.8794, 0.557, 0.8762, 0.5596, 0.8753, 0.5608, 0.8782, 0.557, 0.8762, 0.5582, 0.8794, 0.5531, 0.8811, 0.552, 0.8779, 0.3495, 0.866, 0.3461, 0.8661, 0.3514, 0.6686, 0.3548, 0.6687, 0.3528, 0.8661, 0.3495, 0.866, 0.3548, 0.6687, 0.3583, 0.6688, 0.3562, 0.8662, 0.3528, 0.8661, 0.3583, 0.6688, 0.3618, 0.6689, 0.3595, 0.8665, 0.3562, 0.8662, 0.3618, 0.6689, 0.3652, 0.669, 0.3629, 0.8668, 0.3595, 0.8665, 0.3652, 0.669, 0.3687, 0.6691, 0.3663, 0.8671, 0.3629, 0.8668, 0.3687, 0.6691, 0.3721, 0.6693, 0.3697, 0.8675, 0.3663, 0.8671, 0.3721, 0.6693, 0.3756, 0.6694, 0.3731, 0.8679, 0.3697, 0.8675, 0.3756, 0.6694, 0.379, 0.6695, 0.3767, 0.8683, 0.3731, 0.8679, 0.379, 0.6695, 0.3825, 0.6696, 0.3802, 0.8687, 0.3767, 0.8683, 0.3825, 0.6696, 0.3859, 0.6698, 0.3839, 0.869, 0.3802, 0.8687, 0.3859, 0.6698, 0.3893, 0.6699, 0.3875, 0.8692, 0.3839, 0.869, 0.3893, 0.6699, 0.3928, 0.67, 0.3912, 0.8692, 0.3875, 0.8692, 0.3928, 0.67, 0.3962, 0.6701, 0.3948, 0.869, 0.3912, 0.8692, 0.3962, 0.6701, 0.3996, 0.6702, 0.3982, 0.8686, 0.3948, 0.869, 0.3996, 0.6702, 0.403, 0.6703, 0.4016, 0.868, 0.3982, 0.8686, 0.403, 0.6703, 0.4065, 0.6704, 0.3114, 0.4625, 0.3114, 0.4662, 0.311, 0.4661, 0.3107, 0.466, 0.3103, 0.4658, 0.3101, 0.4656, 0.3098, 0.4653, 0.3097, 0.465, 0.3096, 0.4647, 0.3095, 0.4643, 0.3096, 0.464, 0.3097, 0.4636, 0.3098, 0.4633, 0.3101, 0.463, 0.3103, 0.4628, 0.3107, 0.4626, 0.311, 0.4625, 0.8483, 0.839, 0.85, 0.839, 0.85, 0.9361, 0.8483, 0.9361, 0.8466, 0.839, 0.8483, 0.839, 0.8483, 0.9361, 0.8466, 0.9361, 0.8449, 0.8391, 0.8466, 0.839, 0.8466, 0.9361, 0.8449, 0.9361, 0.8432, 0.8391, 0.8449, 0.8391, 0.8449, 0.9361, 0.8432, 0.9361, 0.8415, 0.8391, 0.8432, 0.8391, 0.8432, 0.9361, 0.8415, 0.9361, 0.8398, 0.8391, 0.8415, 0.8391, 0.8415, 0.9361, 0.8398, 0.9361, 0.8381, 0.8391, 0.8398, 0.8391, 0.8398, 0.9361, 0.8381, 0.9361, 0.8601, 0.839, 0.8618, 0.839, 0.8618, 0.936, 0.8601, 0.936, 0.8364, 0.8391, 0.8381, 0.8391, 0.8381, 0.9361, 0.8364, 0.9361, 0.8585, 0.839, 0.8601, 0.839, 0.8601, 0.936, 0.8585, 0.936, 0.8347, 0.8391, 0.8364, 0.8391, 0.8364, 0.9361, 0.8347, 0.9361, 0.8568, 0.839, 0.8585, 0.839, 0.8585, 0.936, 0.8568, 0.936, 0.8551, 0.839, 0.8568, 0.839, 0.8568, 0.936, 0.8551, 0.936, 0.8534, 0.839, 0.8551, 0.839, 0.8551, 0.936, 0.8534, 0.936, 0.8517, 0.839, 0.8534, 0.839, 0.8534, 0.936, 0.8517, 0.936, 0.85, 0.839, 0.8517, 0.839, 0.8517, 0.936, 0.85, 0.9361, 0.1616, 0.6052, 0.1627, 0.6048, 0.1634, 0.6074, 0.1627, 0.6076, 0.1606, 0.6057, 0.1616, 0.6052, 0.1627, 0.6076, 0.162, 0.608, 0.1597, 0.6064, 0.1606, 0.6057, 0.162, 0.608, 0.1614, 0.6084, 0.1589, 0.6072, 0.1597, 0.6064, 0.1614, 0.6084, 0.1609, 0.6089, 0.1582, 0.6082, 0.1589, 0.6072, 0.1609, 0.6089, 0.1605, 0.6094, 0.1578, 0.6092, 0.1582, 0.6082, 0.1605, 0.6094, 0.1602, 0.6101, 0.1575, 0.6103, 0.1578, 0.6092, 0.1602, 0.6101, 0.1601, 0.6107, 0.1574, 0.6114, 0.1575, 0.6103, 0.1601, 0.6107, 0.16, 0.6114, 0.1575, 0.6126, 0.1574, 0.6114, 0.16, 0.6114, 0.1601, 0.6121, 0.1578, 0.6137, 0.1575, 0.6126, 0.1601, 0.6121, 0.1602, 0.6128, 0.1583, 0.6147, 0.1578, 0.6137, 0.1602, 0.6128, 0.1605, 0.6134, 0.1589, 0.6156, 0.1583, 0.6147, 0.1605, 0.6134, 0.1609, 0.614, 0.1597, 0.6165, 0.1589, 0.6156, 0.1609, 0.614, 0.1614, 0.6145, 0.1606, 0.6171, 0.1597, 0.6165, 0.1614, 0.6145, 0.162, 0.6149, 0.1616, 0.6177, 0.1606, 0.6171, 0.162, 0.6149, 0.1626, 0.6152, 0.1626, 0.618, 0.1616, 0.6177, 0.1626, 0.6152, 0.1633, 0.6154, 0.1633, 0.6134, 0.1636, 0.6135, 0.1633, 0.6154, 0.1626, 0.6152, 0.118, 0.7378, 0.306, 0.7378, 0.306, 0.7749, 0.118, 0.7749, 0.118, 0.6265, 0.306, 0.6265, 0.306, 0.6636, 0.118, 0.6636, 0.106, 0.6233, 0.106, 0.6048, 0.1431, 0.6048, 0.1431, 0.6233, 0.5296, 0.8592, 0.5296, 0.8963, 0.5034, 0.9148, 0.5034, 0.8406, 0.5471, 0.853, 0.5296, 0.8592, 0.5034, 0.8406, 0.5383, 0.8282, 0.5296, 0.8963, 0.5471, 0.9024, 0.5383, 0.9272, 0.5034, 0.9148, 0.118, 0.6636, 0.306, 0.6636, 0.306, 0.7378, 0.118, 0.7378, 0.1605, 0.5393, 0.1605, 0.6036, 0.156, 0.6036, 0.156, 0.5393, 0.1242, 0.5393, 0.1242, 0.6036, 0.1196, 0.6036, 0.1196, 0.5393, 0.156, 0.5393, 0.156, 0.6036, 0.1514, 0.6036, 0.1514, 0.5393, 0.1196, 0.5393, 0.1196, 0.6036, 0.1151, 0.6036, 0.1151, 0.5393, 0.1514, 0.5393, 0.1514, 0.6036, 0.1469, 0.6036, 0.1469, 0.5393, 0.1151, 0.5393, 0.1151, 0.6036, 0.1105, 0.6036, 0.1105, 0.5393, 0.1469, 0.5393, 0.1469, 0.6036, 0.1423, 0.6036, 0.1423, 0.5393, 0.1787, 0.5393, 0.1787, 0.6036, 0.1742, 0.6036, 0.1742, 0.5393, 0.1105, 0.5393, 0.1105, 0.6036, 0.106, 0.6036, 0.106, 0.5393, 0.1423, 0.5393, 0.1423, 0.6036, 0.1378, 0.6036, 0.1378, 0.5393, 0.1742, 0.5393, 0.1742, 0.6036, 0.1696, 0.6036, 0.1696, 0.5393, 0.1378, 0.5393, 0.1378, 0.6036, 0.1333, 0.6036, 0.1333, 0.5393, 0.1696, 0.5393, 0.1696, 0.6036, 0.1651, 0.6036, 0.1651, 0.5393, 0.1333, 0.5393, 0.1333, 0.6036, 0.1287, 0.6036, 0.1287, 0.5393, 0.1651, 0.5393, 0.1651, 0.6036, 0.1605, 0.6036, 0.1605, 0.5393, 0.1287, 0.5393, 0.1287, 0.6036, 0.1242, 0.6036, 0.1242, 0.5393])
me_cube.materials.append(mat_pale_slate)
me_cube.materials.append(mat_dusty_gray)
me_cube.materials.append(mat_flint)
me_cube.update()
me_circle_003 = bpy.data.meshes.new('Circle.003')
me_circle_003.from_pydata([(3.725e-09, -1.49e-08, 0.05), (0.075, -1.49e-08, -5.96e-08), (0.07356, -1.49e-08, 0.009754), (0.06929, -1.49e-08, 0.01913), (0.06236, -1.49e-08, 0.02778), (0.05303, -1.49e-08, 0.03536), (0.04167, -1.49e-08, 0.04157), (0.0287, -1.49e-08, 0.04619), (0.01463, -1.49e-08, 0.04904), (3.725e-09, -0.3547, 0.05), (0.075, -0.3547, -5.96e-08), (0.07356, -0.3547, 0.009754), (0.06929, -0.3547, 0.01913), (0.06236, -0.3547, 0.02778), (0.05303, -0.3547, 0.03536), (0.04167, -0.3547, 0.04157), (0.0287, -0.3547, 0.04619), (0.01463, -0.3547, 0.04904)], [], [(4, 5, 14, 13), (5, 6, 15, 14), (6, 7, 16, 15), (7, 8, 17, 16), (8, 0, 9, 17), (1, 2, 11, 10), (2, 3, 12, 11), (3, 4, 13, 12)])
me_circle_003.polygons.foreach_set('use_smooth', [True] * 8)
_uv = me_circle_003.uv_layers.new(name='UVMap')
_uv.uv.foreach_set('vector', [0.6035, 0.9494, 0.5962, 0.9494, 0.5962, 0.7331, 0.6035, 0.7331, 0.5962, 0.9494, 0.5883, 0.9494, 0.5883, 0.7331, 0.5962, 0.7331, 0.5883, 0.9494, 0.5799, 0.9494, 0.5799, 0.7331, 0.5883, 0.7331, 0.5799, 0.9494, 0.5711, 0.9494, 0.5711, 0.7331, 0.5799, 0.7331, 0.5711, 0.9494, 0.5622, 0.9494, 0.5622, 0.7331, 0.5711, 0.7331, 0.6226, 0.9494, 0.6166, 0.9494, 0.6166, 0.7331, 0.6226, 0.7331, 0.6166, 0.9494, 0.6103, 0.9494, 0.6103, 0.7331, 0.6166, 0.7331, 0.6103, 0.9494, 0.6035, 0.9494, 0.6035, 0.7331, 0.6103, 0.7331])
me_circle_003.materials.append(mat_raven)
me_circle_003.update()
me_circle_002 = bpy.data.meshes.new('Circle.002')
me_circle_002.from_pydata([(0.0, 1.0, 0.0), (-0.1951, 0.9808, 0.0), (-0.3827, 0.9239, 0.0), (-0.5556, 0.8315, 0.0), (-0.7071, 0.7071, 0.0), (-0.8315, 0.5556, 0.0), (-0.9239, 0.3827, 0.0), (-0.9808, 0.1951, 0.0), (-1.0, 0.0, 0.0), (-0.9808, -0.1951, 0.0), (-0.9239, -0.3827, 0.0), (-0.8315, -0.5556, 0.0), (-0.7071, -0.7071, 0.0), (-0.5556, -0.8315, 0.0), (-0.3827, -0.9239, 0.0), (-0.1951, -0.9808, 0.0), (0.0, -1.0, 0.0), (0.1951, -0.9808, 0.0), (0.3827, -0.9239, 0.0), (0.5556, -0.8315, 0.0), (0.7071, -0.7071, 0.0), (0.8315, -0.5556, 0.0), (0.9239, -0.3827, 0.0), (0.9808, -0.1951, 0.0), (1.0, 0.0, 0.0), (0.9808, 0.1951, 0.0), (0.9239, 0.3827, 0.0), (0.8315, 0.5556, 0.0), (0.7071, 0.7071, 0.0), (0.5556, 0.8315, 0.0), (0.3827, 0.9239, 0.0), (0.1951, 0.9808, 0.0)], [(1, 0), (2, 1), (3, 2), (4, 3), (5, 4), (6, 5), (7, 6), (8, 7), (9, 8), (10, 9), (11, 10), (12, 11), (13, 12), (14, 13), (15, 14), (16, 15), (17, 16), (18, 17), (19, 18), (20, 19), (21, 20), (22, 21), (23, 22), (24, 23), (25, 24), (26, 25), (27, 26), (28, 27), (29, 28), (30, 29), (31, 30), (0, 31)], [])
_uv = me_circle_002.uv_layers.new(name='UVMap')
_uv.uv.foreach_set('vector', [])
me_circle_002.update()

# ---- objects
ob_sun = bpy.data.objects.new('Sun', light_light)
ob_camera = bpy.data.objects.new('Camera', cam_camera)
ob_sphere = bpy.data.objects.new('Sphere', me_sphere)
ob_cylinder = bpy.data.objects.new('Cylinder', me_cylinder)
ob_circle = bpy.data.objects.new('Circle', me_circle)
ob_circle_001 = bpy.data.objects.new('Circle.001', me_circle_001)
ob_cube = bpy.data.objects.new('Cube', me_cube)
ob_circle_002 = bpy.data.objects.new('Circle.002', me_circle_003)
ob_empty_001 = bpy.data.objects.new('Empty.001', None)
ob_empty_002 = bpy.data.objects.new('Empty.002', None)
ob_empty_004 = bpy.data.objects.new('Empty.004', None)
ob_empty_003 = bpy.data.objects.new('Empty.003', None)
ob_empty_005 = bpy.data.objects.new('Empty.005', None)
ob_empty_006 = bpy.data.objects.new('Empty.006', None)
ob_top_sun = bpy.data.objects.new('Top Sun', light_sun_006)
ob_top_point = bpy.data.objects.new('Top Point', light_point_005)
ob_ship_top = bpy.data.objects.new('Ship Top', cam_camera_005)
ob_circle_003 = bpy.data.objects.new('Circle.003', me_circle_002)
ob_top_sun_001 = bpy.data.objects.new('Top Sun.001', light_sun_001)
ob_top_point_001 = bpy.data.objects.new('Top Point.001', light_point_001)
ob_ship_top_001 = bpy.data.objects.new('Ship Top.001', cam_camera_001)

# ---- transforms, parenting, visibility, modifiers, constraints
ob_sun.parent = ob_camera
ob_sun.matrix_parent_inverse = Matrix(((1.0, -0.0, -3.091e-08, -6.041e-08), (3.957e-16, 1.0, 1.28e-08, -2.134e-07), (3.091e-08, -1.28e-08, 1.0, -3.5), (-0.0, -0.0, -0.0, 1.0)))
ob_sun.location = (-1.329, 1.329, -0.684)
ob_sun.rotation_euler = (-1.265, 4.741e-08, 0.7854)
ob_sun.lock_rotations_4d = False
ob_sun.empty_display_type = 'ARROWS'
ob_sun.color = (0.0, 0.0, 0.0, 0.0)
ob_sun.lineart.crease_threshold = 0.0
ob_camera.location = (-1.087, -3.302, 0.2148)
ob_camera.rotation_euler = (1.456, 0.006254, -0.3045)
ob_camera.lock_rotations_4d = False
ob_camera.empty_display_type = 'ARROWS'
ob_camera.color = (0.0, 0.0, 0.0, 0.0)
ob_camera.display_type = 'WIRE'
ob_camera.lineart.crease_threshold = 0.0
ob_sphere.location = (-0.3576, -0.6149, 0.0)
ob_sphere.rotation_euler = (0.0, -0.0, -0.5236)
ob_sphere.scale = (1.0, -1.0, 1.0)
_m = ob_sphere.modifiers.new('Mirror', 'MIRROR')
_m.use_axis = (True, True, True)
_m.mirror_object = ob_empty_002
_m = ob_sphere.modifiers.new('Array', 'ARRAY')
_m.count = 6
_m.use_relative_offset = False
_m.use_object_offset = True
_m.offset_object = ob_empty_001
_m = ob_sphere.modifiers.new('EdgeSplit', 'EDGE_SPLIT')
ob_cylinder.location = (0.0, 0.0, 1.004)
_m = ob_cylinder.modifiers.new('Array', 'ARRAY')
_m.count = 8
_m.use_relative_offset = False
_m.use_merge_vertices = True
_m.use_merge_vertices_cap = True
_m.merge_threshold = 0.001
_m.use_object_offset = True
_m.offset_object = ob_empty_003
_m = ob_cylinder.modifiers.new('EdgeSplit', 'EDGE_SPLIT')
ob_circle.location = (0.0, 0.0, 0.0)
_m = ob_circle.modifiers.new('Array', 'ARRAY')
_m.count = 6
_m.use_relative_offset = False
_m.use_object_offset = True
_m.offset_object = ob_empty_004
ob_circle_001.location = (0.0, 0.0, 0.0)
_m = ob_circle_001.modifiers.new('Subdivision', 'SUBSURF')
_m.subdivision_type = 'SIMPLE'
_m.levels = 2
_m = ob_circle_001.modifiers.new('Decimate', 'DECIMATE')
_m.decimate_type = 'UNSUBDIV'
_m.iterations = 1
_m = ob_circle_001.modifiers.new('Wireframe', 'WIREFRAME')
_m.use_boundary = True
_m = ob_circle_001.modifiers.new('Array', 'ARRAY')
_m.count = 6
_m.use_relative_offset = False
_m.use_object_offset = True
_m.offset_object = ob_empty_004
ob_cube.location = (8.807e-09, -0.3, -0.5)
_m = ob_cube.modifiers.new('Mirror', 'MIRROR')
_m = ob_cube.modifiers.new('Array', 'ARRAY')
_m.count = 6
_m.use_relative_offset = False
_m.use_object_offset = True
_m.offset_object = ob_empty_005
_m = ob_cube.modifiers.new('EdgeSplit', 'EDGE_SPLIT')
ob_circle_002.location = (0.0559, -0.09682, 0.1468)
ob_circle_002.rotation_euler = (0.0, -0.0, 0.5236)
_m = ob_circle_002.modifiers.new('EdgeSplit', 'EDGE_SPLIT')
_m = ob_circle_002.modifiers.new('Mirror', 'MIRROR')
_m.use_axis = (True, False, True)
_m = ob_circle_002.modifiers.new('Array', 'ARRAY')
_m.relative_offset_displace = (0.0, 0.0, -3.0)
_m = ob_circle_002.modifiers.new('Array.001', 'ARRAY')
_m.count = 6
_m.use_relative_offset = False
_m.use_object_offset = True
_m.offset_object = ob_empty_006
ob_empty_001.parent = ob_sphere
ob_empty_001.matrix_parent_inverse = Matrix(((-0.866, 0.5, 0.0, -0.007111), (-0.5, -0.866, -0.0, -0.5721), (-0.0, 0.0, 1.0, -0.0), (-0.0, 0.0, -0.0, 1.0)))
ob_empty_001.location = (-0.6421, 0.1319, 0.0)
ob_empty_001.rotation_euler = (0.0, -0.0, 1.571)
ob_empty_001.empty_display_size = 0.5
ob_empty_002.parent = ob_sphere
ob_empty_002.matrix_parent_inverse = Matrix(((0.866, -0.5, -0.0, 0.007111), (-0.5, -0.866, 0.0, -0.5721), (0.0, -0.0, 1.0, 0.0), (0.0, -0.0, -0.0, 1.0)))
ob_empty_002.location = (-0.2922, -0.4919, 0.0)
ob_empty_002.empty_display_size = 0.5
ob_empty_004.parent = ob_circle
ob_empty_004.location = (0.0, 0.0, 0.0)
ob_empty_004.rotation_euler = (0.0, -0.0, 1.047)
ob_empty_004.empty_display_size = 0.5
ob_empty_003.parent = ob_cylinder
ob_empty_003.matrix_parent_inverse = Matrix(((1.0, -0.0, 0.0, -0.0), (-0.0, 1.0, -0.0, 0.0), (0.0, -0.0, 1.0, -1.004), (-0.0, 0.0, -0.0, 1.0)))
ob_empty_003.location = (0.0, 0.0, 1.004)
ob_empty_003.rotation_euler = (0.0, -0.0, 0.7854)
ob_empty_003.empty_display_size = 0.5
ob_empty_005.location = (0.2598, -0.15, -0.5)
ob_empty_005.rotation_euler = (0.0, -0.0, 1.047)
ob_empty_005.empty_display_size = 0.5
ob_empty_006.location = (0.1118, -1.49e-08, 0.1468)
ob_empty_006.rotation_euler = (0.0, -0.0, 1.571)
ob_empty_006.empty_display_size = 0.5
ob_top_sun.location = (-19.85, 18.0, 0.0)
ob_top_sun.rotation_euler = (-1.572, 3.142, 1.134)
ob_top_sun.lineart.crease_threshold = 0.0
ob_top_point.location = (19.85, 0.0, 0.0)
ob_top_point.rotation_euler = (-1.571, -1.571, 0.0)
ob_top_point.scale = (-1.0, -1.0, 1.0)
ob_top_point.lineart.crease_threshold = 0.0
ob_ship_top.location = (0.0, 30.0, -0.2493)
ob_ship_top.rotation_euler = (-1.571, -1.571, 0.0)
ob_ship_top.lock_rotations_4d = False
ob_ship_top.empty_display_type = 'ARROWS'
ob_ship_top.color = (0.0, 0.0, 0.0, 0.0)
ob_ship_top.display_type = 'WIRE'
ob_ship_top.lineart.crease_threshold = 0.0
ob_circle_003.location = (0.0, 0.0, -0.2557)
ob_circle_003.rotation_euler = (1.571, -0.0, 0.0)
ob_circle_003.scale = (1.319, 1.319, 1.319)
ob_top_sun_001.location = (0.0, 19.85, 18.0)
ob_top_sun_001.rotation_euler = (-9.609e-09, 1.134, 1.572)
ob_top_sun_001.lineart.crease_threshold = 0.0
ob_top_point_001.location = (0.0, -19.85, 0.0)
ob_top_point_001.rotation_euler = (-3.197e-14, -8.742e-08, -3.142)
ob_top_point_001.scale = (-1.0, -1.0, 1.0)
ob_top_point_001.lineart.crease_threshold = 0.0
ob_ship_top_001.location = (0.0, 0.0, 30.0)
ob_ship_top_001.rotation_euler = (-1.192e-07, -8.742e-08, -3.142)
ob_ship_top_001.lock_rotations_4d = False
ob_ship_top_001.empty_display_type = 'ARROWS'
ob_ship_top_001.color = (0.0, 0.0, 0.0, 0.0)
ob_ship_top_001.display_type = 'WIRE'
ob_ship_top_001.lineart.crease_threshold = 0.0

# ---- collection membership
col_camera.objects.link(ob_sun)
col_camera.objects.link(ob_camera)
col_ship.objects.link(ob_sphere)
col_ship.objects.link(ob_cylinder)
col_ship.objects.link(ob_circle)
col_ship.objects.link(ob_circle_001)
col_ship.objects.link(ob_cube)
col_ship.objects.link(ob_circle_002)
col_empties.objects.link(ob_empty_001)
col_empties.objects.link(ob_empty_002)
col_empties.objects.link(ob_empty_004)
col_empties.objects.link(ob_empty_003)
col_empties.objects.link(ob_empty_005)
col_empties.objects.link(ob_empty_006)
col_es_camera.objects.link(ob_top_sun)
col_es_camera.objects.link(ob_top_point)
col_es_camera.objects.link(ob_ship_top)
col_es_camera.objects.link(ob_circle_003)
col_es_camera_001.objects.link(ob_top_sun_001)
col_es_camera_001.objects.link(ob_top_point_001)
col_es_camera_001.objects.link(ob_ship_top_001)
def _layer_coll(name, lc=None):
    lc = lc or bpy.context.view_layer.layer_collection
    for c in lc.children:
        if c.name == name: return c
        r = _layer_coll(name, c)
        if r: return r
_layer_coll('ES Camera').exclude = True
_layer_coll('ES Camera.001').exclude = True

# ---- scene / render settings (as saved in the file)
scene.camera = ob_camera
scene.frame_start = 0; scene.frame_end = 71; scene.frame_set(72)
scene.render.engine = 'CYCLES'
scene.render.image_settings.compression = 90
scene.render.resolution_x = 278
scene.render.resolution_y = 278
scene.render.dither_intensity = 0.0
scene.render.film_transparent = True
scene.cycles.samples = 96
scene.cycles.sampling_pattern = 'TABULATED_SOBOL'
scene.cycles.light_sampling_threshold = 0.0
scene.cycles.use_adaptive_sampling = False
scene.cycles.use_light_tree = False
scene.cycles.blur_glossy = 0.0
scene.cycles.volume_bounces = 1
scene.cycles.pixel_filter_type = 'GAUSSIAN'
scene.cycles.sample_clamp_indirect = 0.0
scene.eevee.taa_samples = 64
scene.eevee.use_gtao = True
scene.eevee.gtao_distance = 0.5
scene.eevee.use_raytracing = True
scene.view_settings.view_transform = 'Standard'
bpy.context.view_layer.update()
